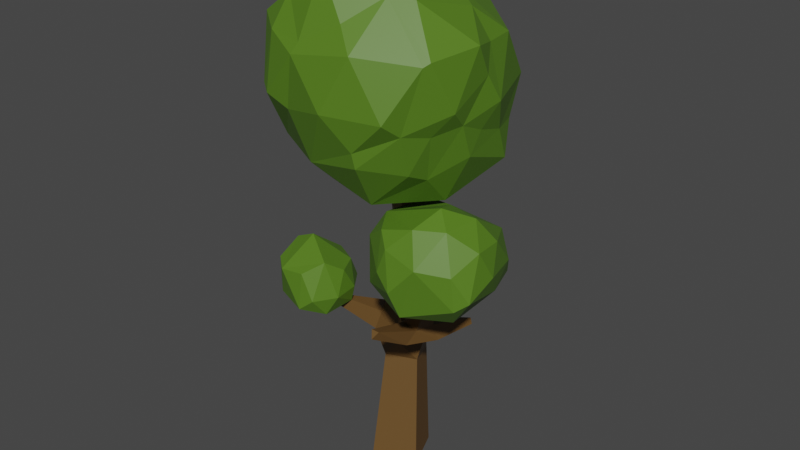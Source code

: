 # Source: baum1.blend  (saved by Blender 2.80.75; exported with 4.5.12 LTS)
import bpy
from mathutils import Matrix  # noqa: F401  (used for matrix-valued properties, if any)

bpy.ops.wm.read_factory_settings(use_empty=True)
scene = bpy.context.scene
scene.name = 'Scene'

# ---- collections
col_collection = bpy.data.collections.new('Collection'); scene.collection.children.link(col_collection)

# ---- materials (node trees are filled in below, after node groups)
mat_tree1_2_001 = bpy.data.materials.new('Tree1_2.001')
mat_tree1_2_001.use_transparent_shadow = False
mat_tree1_2_001.diffuse_color = (0.1298, 0.06692, 0.01793, 1.0)
mat_tree1_2_001.roughness = 0.5
mat_tree1 = bpy.data.materials.new('Tree1')
mat_tree1.use_transparent_shadow = False
mat_tree1.diffuse_color = (0.08708, 0.1921, 0.01282, 1.0)
mat_tree1.roughness = 0.5

# ---- material node trees
mat_tree1_2_001.use_nodes = True; mat_tree1_2_001.node_tree.nodes.clear()
_N = mat_tree1_2_001.node_tree.nodes; _L = mat_tree1_2_001.node_tree.links
n0 = _N.new('ShaderNodeOutputMaterial'); n0.name = 'Material Output'; n0.location = (300, 300)
n1 = _N.new('ShaderNodeBsdfPrincipled'); n1.name = 'Principled BSDF'; n1.location = (10, 300)
n1.distribution = 'GGX'
n1.subsurface_method = 'BURLEY'
n1.inputs[0].default_value = (0.1298, 0.06692, 0.01793, 1.0)
n1.inputs[3].default_value = 1.45
n1.inputs[27].default_value = (0.0, 0.0, 0.0, 1.0)
n1.inputs[28].default_value = 1.0
n2 = _N.new('ShaderNodeNormalMap'); n2.name = 'Normal Map'; n2.location = (-300, -300)
n2.label = 'Normal/Map'
n2.inputs[0].default_value = 0.14
_L.new(n1.outputs[0], n0.inputs[0])
_L.new(n2.outputs[0], n1.inputs[5])
n0.is_active_output = True
mat_tree1.use_nodes = True; mat_tree1.node_tree.nodes.clear()
_N = mat_tree1.node_tree.nodes; _L = mat_tree1.node_tree.links
n0 = _N.new('ShaderNodeOutputMaterial'); n0.name = 'Material Output'; n0.location = (300, 300)
n1 = _N.new('ShaderNodeBsdfPrincipled'); n1.name = 'Principled BSDF'; n1.location = (10, 300)
n1.distribution = 'GGX'
n1.subsurface_method = 'BURLEY'
n1.inputs[0].default_value = (0.08708, 0.1921, 0.01282, 1.0)
n1.inputs[3].default_value = 1.45
n1.inputs[27].default_value = (0.0, 0.0, 0.0, 1.0)
n1.inputs[28].default_value = 1.0
n2 = _N.new('ShaderNodeNormalMap'); n2.name = 'Normal Map'; n2.location = (-300, -300)
n2.label = 'Normal/Map'
n2.inputs[0].default_value = 0.14
_L.new(n1.outputs[0], n0.inputs[0])
_L.new(n2.outputs[0], n1.inputs[5])
n0.is_active_output = True

# ---- world
world_world = bpy.data.worlds.new('World'); scene.world = world_world
world_world.use_nodes = True; world_world.node_tree.nodes.clear()
_N = world_world.node_tree.nodes; _L = world_world.node_tree.links
n0 = _N.new('ShaderNodeOutputWorld'); n0.name = 'World Output'; n0.location = (300, 300)
n1 = _N.new('ShaderNodeBackground'); n1.name = 'Background'; n1.location = (10, 300)
n1.inputs[0].default_value = (0.05088, 0.05088, 0.05088, 1.0)
_L.new(n1.outputs[0], n0.inputs[0])
n0.is_active_output = True
world_world.color = (0.05088, 0.05088, 0.05088)
world_world.use_sun_shadow = False
world_world.sun_shadow_jitter_overblur = 0.0

# ---- meshes
me_cube_020 = bpy.data.meshes.new('Cube.020')
me_cube_020.from_pydata([(-1.337, 0.5697, 0.0001476), (-1.381, 2.885, 12.78), (3.639, 0.215, 8.058), (3.619, 0.1445, 8.39), (1.735, -3.91, 9.035), (2.102, -3.918, 9.035), (3.635, -2.106, 11.58), (3.547, -1.707, 11.61), (2.441, -0.3256, 14.34), (2.327, -0.5053, 14.69), (2.339, -0.1388, 14.69), (-1.778, 0.1631, 15.14), (-1.599, 0.1209, 15.44), (0.4135, -1.617, 19.02), (0.2596, -1.297, 19.11), (0.5901, -1.138, 19.11), (-3.34, -0.8435, 7.415), (-1.296, -0.2361, 6.065), (-1.783, 0.6127, 6.065), (-1.528, 0.7591, 6.998), (-1.041, -0.08974, 6.998), (-3.419, -0.8889, 7.078), (0.5132, -0.5494, 14.63), (-0.3801, -0.2996, 15.12), (0.2629, 0.119, 14.7), (0.744, -1.458, 19.02), (-0.8235, -0.3663, 14.31), (-0.6877, 0.2117, 14.31), (-0.3714, 0.1373, 14.8), (-0.1045, -0.8761, 15.0), (0.7194, 0.03695, 13.98), (0.4337, -0.5166, 13.85), (-0.407, -0.1842, 12.88), (-0.3888, 0.5539, 13.1), (0.3308, 0.5482, 13.23), (-0.9935, 1.373, 11.85), (-0.2446, 1.585, 12.54), (-0.8487, 1.165, 12.54), (-1.678, 2.693, 12.78), (2.378, -0.588, 7.575), (2.768, -1.294, 8.401), (2.857, -1.059, 7.575), (2.299, -2.429, 7.763), (1.511, -1.744, 7.249), (1.673, -1.901, 8.386), (2.503, -2.052, 8.357), (1.914, -4.13, 8.738), (1.946, -0.9694, 8.351), (3.869, -1.791, 11.46), (0.9847, 0.3509, 6.118), (0.1512, -0.4701, 6.118), (0.5873, 0.9259, 7.351), (1.963, -0.798, 6.955), (0.9458, -1.131, 7.75), (1.626, -0.4743, 7.732), (-0.1061, -0.06428, 7.362), (-1.131, 0.6456, 7.594), (-0.4585, 1.677, 7.594), (0.5917, 0.872, 10.81), (0.03048, 0.0104, 10.81), (-0.8296, 0.5707, 10.87), (-0.2225, 1.522, 11.59), (0.5754, 1.333, 4.908e-05), (1.349, -0.5728, 0.0007396), (-0.583, -1.341, 0.0002552), (-1.231, 1.091, 4.743), (0.1383, 1.639, 4.743), (0.6803, 0.2853, 4.966), (-0.6892, -0.263, 4.966), (-0.8235, -0.3663, 14.31), (-0.6877, 0.2117, 14.31), (-0.3714, 0.1373, 14.8), (-0.5072, -0.4406, 14.8), (1.809, -0.7907, 22.56), (-1.805, 1.191, 21.82), (-0.2292, 1.968, 21.48), (-3.602, 0.8399, 19.42), (0.06175, 0.9772, 22.24), (2.195, 2.732, 20.98), (-0.7633, -1.463, 23.03), (1.696, 3.392, 19.62), (3.769, 2.749, 18.4), (0.215, 0.4682, 14.33), (2.013, 1.083, 14.2), (-0.3582, 2.889, 18.11), (2.223, -3.426, 22.43), (4.485, -1.931, 17.78), (4.308, -3.622, 20.53), (4.476, -0.7863, 17.28), (1.621, -3.719, 14.41), (4.67, -2.673, 18.49), (3.914, -3.08, 17.52), (3.452, -2.656, 15.59), (3.464, -4.225, 17.77), (-3.049, -4.115, 21.14), (-1.146, -5.134, 17.99), (-3.483, -2.018, 16.97), (-3.872, -1.197, 18.27), (-1.139, -2.757, 14.31), (1.952, -4.945, 16.37), (1.876, -5.049, 17.0), (-3.819, -3.001, 18.31), (1.159, -4.673, 21.53), (-2.54, -4.929, 18.67), (-1.682, -4.239, 22.14), (-3.047, -1.336, 21.74), (-1.48, 0.01456, 14.21), (3.239, -4.996, 18.36), (-0.3434, 2.295, 15.66), (-0.6302, -5.401, 20.26), (-3.705, 0.9946, 17.05), (-3.349, -1.22, 15.67), (-0.44, -5.162, 20.68), (-1.978, -4.939, 20.82), (-3.879, -0.3084, 19.62), (-2.111, -5.228, 18.43), (-2.545, -3.85, 16.27), (-3.549, 0.08997, 21.14), (-2.918, 1.655, 16.32), (-3.228, 1.216, 16.12), (-0.5239, -4.669, 15.88), (3.322, -1.359, 14.26), (0.9504, -1.445, 13.72), (-4.161, 0.4014, 18.06), (0.3523, -2.888, 23.64), (2.436, -2.239, 22.66), (0.4393, -0.3249, 22.61), (4.115, 1.24, 20.48), (-0.1282, 2.938, 20.6), (4.356, -0.2399, 20.49), (1.161, 3.433, 18.0), (-1.075, 2.717, 19.53), (-1.462, -2.752, 22.9), (2.835, 0.01751, 22.06), (-1.258, -0.2478, 22.61), (4.383, 0.5248, 16.89), (3.943, 1.815, 16.86), (-1.331, 2.427, 16.93), (3.561, -0.3338, 21.67), (4.739, -0.8376, 19.46), (0.3127, 3.288, 19.47), (4.855, -0.1424, 18.31), (2.568, 3.217, 18.38), (-3.26, 1.679, 18.31), (3.111, -2.934, 22.34), (2.626, 2.772, 15.96), (1.243, -3.655, 22.99), (-2.141, -1.05, 22.67), (-0.06318, -4.227, 23.22), (4.848, -1.557, 20.75), (-3.0, 1.267, 21.2), (1.93, -5.166, 20.64), (-2.146, 2.554, 18.26), (0.8452, -5.605, 18.39), (4.255, 1.168, 15.46), (3.352, -3.629, 16.04), (0.7936, -1.596, 23.33), (4.142, -3.841, 20.38), (-3.782, -1.302, 20.67), (4.395, -1.319, 16.34), (5.446, 0.001938, 11.84), (3.458, 0.925, 12.12), (3.835, 0.5604, 12.83), (4.612, -1.208, 10.12), (2.987, -0.636, 10.07), (3.482, -1.214, 14.06), (4.862, -3.28, 14.12), (3.708, -3.836, 14.08), (0.8591, -1.577, 12.62), (5.586, -3.703, 11.2), (5.037, -1.704, 14.16), (1.887, -0.5772, 13.67), (3.295, -4.766, 11.64), (3.518, -4.335, 10.49), (2.831, -4.356, 13.17), (2.3, -3.934, 13.68), (2.51, -4.473, 12.16), (4.189, -0.297, 10.02), (5.534, -0.9847, 10.92), (1.332, -3.502, 12.98), (1.389, -3.59, 10.93), (1.424, -0.7503, 11.4), (6.083, -1.954, 12.1), (4.722, 0.4944, 12.8), (2.059, 0.3268, 12.33), (0.8786, -2.718, 11.71), (1.61, -1.651, 10.58), (2.195, -2.982, 10.25), (5.882, -2.613, 13.33), (4.258, -4.431, 12.77), (5.073, -3.011, 10.25), (3.219, 1.09, 10.97), (4.085, -2.603, 14.62), (5.467, -3.758, 12.62), (5.707, -1.225, 13.23), (1.503, -2.69, 13.72), (6.024, -3.315, 11.53), (4.879, 0.8024, 10.8), (3.315, 0.9537, 10.38), (3.85, -2.924, 9.979), (-4.638, 3.656, 15.49), (-4.76, 2.92, 14.29), (-2.736, 2.936, 16.09), (-0.934, 3.272, 12.93), (-2.183, 4.662, 14.01), (-3.847, 4.148, 13.92), (-2.278, 4.771, 15.18), (-2.217, 4.389, 15.85), (-1.732, 3.671, 15.63), (-3.366, 3.828, 16.26), (-4.28, 2.173, 15.95), (-1.699, 1.651, 15.36), (-3.14, 1.232, 15.5), (-0.8205, 2.262, 14.7), (-1.638, 4.753, 14.71), (-4.427, 1.156, 14.93), (-2.417, 0.5998, 14.7), (-4.969, 2.004, 14.79), (-3.872, 0.983, 13.53), (-0.6278, 1.635, 13.72), (-1.41, 0.8069, 13.81), (-2.828, 3.877, 12.93), (-1.917, 2.929, 12.14), (-3.667, 1.986, 12.69), (-0.8977, 1.829, 12.71), (-2.711, 1.527, 12.67), (-1.108, 1.196, 14.54), (-0.5756, 2.995, 14.06), (-3.296, 4.621, 15.11), (-1.716, 4.096, 13.22), (-3.52, 3.012, 12.72), (-2.756, -0.1586, 9.079), (-3.717, 0.256, 9.211), (-5.015, -1.126, 9.84), (-4.593, -2.633, 8.966), (-2.302, -1.111, 9.05), (-4.597, 0.01754, 9.025), (-5.285, -2.029, 9.083), (-3.448, -2.582, 9.071), (-2.845, 0.3348, 8.052), (-2.214, -0.5553, 8.032), (-5.525, -1.221, 7.283), (-5.093, -2.171, 7.455), (-2.166, -1.682, 7.956), (-2.793, -2.645, 7.946), (-2.384, -0.5697, 7.281), (-4.011, -0.4205, 6.787), (-2.61, -1.98, 7.095), (-4.681, -1.324, 6.747), (-4.03, -1.168, 10.29), (-2.677, -1.927, 9.612), (-5.46, -0.7277, 8.556), (-3.374, 0.3816, 7.333), (-4.685, -0.3496, 7.373), (-3.446, -2.801, 7.408)], [], [(15, 22, 24), (14, 29, 13), (13, 22, 25), (52, 39, 41), (37, 32, 33), (14, 24, 23), (58, 34, 31), (16, 17, 20), (16, 18, 21), (21, 18, 17), (60, 59, 32), (66, 51, 49), (32, 59, 31), (59, 58, 31), (66, 57, 51), (20, 50, 55), (15, 13, 25), (17, 68, 50), (68, 67, 50), (20, 17, 50), (53, 47, 54), (35, 32, 37), (29, 26, 32), (19, 56, 57), (6, 48, 7), (50, 67, 49), (67, 66, 49), (18, 19, 57), (43, 41, 42), (4, 46, 5), (29, 23, 26), (27, 28, 33), (28, 34, 33), (28, 24, 34), (71, 23, 28), (72, 26, 23), (18, 68, 17), (24, 28, 23), (69, 27, 26), (70, 28, 27), (61, 34, 58), (18, 66, 65), (62, 64, 0), (29, 32, 31), (45, 41, 40), (56, 20, 55), (36, 33, 34), (33, 26, 27), (39, 54, 47), (22, 29, 31), (12, 70, 11), (12, 72, 71), (12, 69, 72), (8, 31, 30), (9, 31, 8), (10, 22, 9), (10, 30, 24), (38, 61, 35), (38, 36, 1), (38, 35, 37), (3, 47, 40), (3, 41, 2), (3, 39, 47), (46, 43, 42), (4, 43, 46), (5, 44, 4), (5, 42, 45), (48, 45, 40), (7, 44, 6), (7, 40, 47), (43, 49, 52), (53, 50, 43), (54, 55, 53), (54, 49, 51), (59, 51, 58), (60, 55, 59), (61, 56, 60), (61, 51, 57), (66, 0, 65), (66, 63, 62), (68, 63, 67), (65, 64, 68), (15, 25, 22), (15, 24, 14), (13, 29, 22), (14, 23, 29), (16, 21, 17), (16, 20, 19), (16, 19, 18), (15, 14, 13), (53, 44, 47), (35, 60, 32), (10, 9, 8), (43, 52, 41), (71, 72, 23), (72, 69, 26), (18, 65, 68), (69, 70, 27), (70, 71, 28), (61, 36, 34), (18, 57, 66), (62, 63, 64), (43, 44, 53), (61, 60, 35), (45, 42, 41), (56, 19, 20), (36, 37, 33), (33, 32, 26), (39, 52, 54), (31, 34, 30), (24, 30, 34), (11, 70, 69), (12, 71, 70), (12, 11, 69), (9, 22, 31), (10, 24, 22), (10, 8, 30), (38, 1, 61), (1, 36, 61), (38, 37, 36), (3, 40, 41), (2, 41, 39), (3, 2, 39), (4, 44, 43), (5, 45, 44), (5, 46, 42), (48, 6, 45), (6, 44, 45), (7, 47, 44), (7, 48, 40), (43, 50, 49), (53, 55, 50), (54, 51, 55), (54, 52, 49), (59, 55, 51), (60, 56, 55), (61, 57, 56), (61, 58, 51), (66, 62, 0), (66, 67, 63), (68, 64, 63), (65, 0, 64), (154, 121, 83), (151, 102, 112), (150, 76, 117), (155, 91, 93), (146, 85, 125), (130, 80, 142), (148, 146, 124), (159, 92, 121), (73, 156, 125), (85, 146, 148), (94, 103, 113), (89, 99, 120), (136, 81, 135), (149, 87, 90), (149, 90, 139), (107, 93, 157), (101, 94, 158), (159, 88, 86), (152, 84, 137), (74, 77, 75), (134, 79, 126), (105, 94, 132), (137, 84, 108), (122, 82, 83), (100, 107, 153), (74, 147, 134), (77, 74, 134), (76, 123, 114), (76, 143, 123), (77, 134, 126), (77, 78, 75), (151, 157, 85), (132, 104, 148), (78, 133, 127), (134, 147, 79), (132, 94, 104), (80, 130, 140), (102, 85, 148), (135, 141, 88), (152, 131, 84), (154, 135, 159), (81, 136, 145), (83, 82, 108), (84, 130, 108), (85, 144, 125), (102, 151, 85), (79, 147, 132), (106, 82, 122), (148, 104, 112), (121, 92, 89), (103, 94, 101), (102, 148, 112), (86, 91, 92), (123, 97, 114), (151, 109, 153), (120, 153, 95), (100, 99, 93), (90, 157, 93), (91, 90, 93), (87, 149, 144), (135, 154, 136), (154, 159, 121), (92, 155, 89), (99, 89, 155), (155, 92, 91), (76, 150, 152), (97, 101, 158), (78, 77, 133), (104, 94, 113), (86, 90, 91), (88, 141, 86), (139, 90, 86), (159, 86, 92), (86, 141, 139), (90, 87, 157), (132, 147, 105), (95, 115, 116), (157, 151, 107), (85, 157, 87), (87, 144, 85), (97, 123, 96), (96, 123, 111), (159, 135, 88), (82, 106, 108), (122, 89, 98), (122, 83, 121), (89, 122, 121), (74, 150, 147), (101, 97, 96), (109, 151, 112), (153, 120, 100), (156, 73, 126), (151, 153, 107), (100, 93, 107), (120, 99, 100), (93, 99, 155), (119, 123, 110), (117, 158, 105), (115, 109, 113), (114, 158, 117), (113, 109, 112), (120, 116, 98), (106, 119, 118), (98, 89, 120), (106, 122, 98), (94, 105, 158), (103, 115, 113), (76, 114, 117), (119, 111, 123), (104, 113, 112), (116, 120, 95), (118, 152, 137), (110, 123, 143), (118, 108, 106), (147, 117, 105), (116, 115, 103), (96, 116, 101), (97, 158, 114), (111, 106, 98), (119, 110, 118), (116, 111, 98), (111, 119, 106), (116, 103, 101), (153, 109, 95), (124, 156, 79), (124, 146, 125), (75, 128, 150), (131, 152, 150), (75, 78, 128), (127, 133, 138), (95, 109, 115), (108, 118, 137), (152, 118, 143), (110, 143, 118), (150, 117, 147), (116, 96, 111), (74, 75, 150), (128, 131, 150), (133, 126, 73), (145, 154, 83), (129, 127, 138), (128, 80, 140), (129, 139, 141), (130, 145, 108), (131, 128, 140), (143, 76, 152), (144, 138, 125), (148, 124, 132), (81, 127, 141), (142, 145, 130), (156, 126, 79), (141, 135, 81), (132, 124, 79), (129, 149, 139), (128, 78, 80), (81, 145, 142), (149, 129, 138), (140, 130, 84), (84, 131, 140), (156, 124, 125), (144, 149, 138), (77, 126, 133), (154, 145, 136), (133, 73, 125), (133, 125, 138), (145, 83, 108), (78, 127, 81), (81, 142, 80), (127, 129, 141), (80, 78, 81), (163, 199, 164), (162, 183, 161), (197, 178, 177), (160, 182, 178), (178, 197, 160), (191, 184, 161), (182, 160, 194), (191, 161, 183), (195, 171, 168), (183, 162, 165), (166, 189, 193), (180, 186, 187), (174, 167, 175), (195, 168, 185), (170, 194, 183), (165, 162, 171), (173, 199, 190), (171, 195, 165), (198, 186, 181), (177, 178, 163), (198, 191, 197), (164, 177, 163), (184, 191, 198), (166, 193, 188), (169, 193, 189), (170, 183, 165), (168, 171, 184), (161, 184, 171), (162, 161, 171), (181, 168, 184), (180, 185, 186), (172, 176, 180), (183, 197, 191), (180, 187, 173), (160, 197, 183), (181, 184, 198), (180, 179, 185), (172, 189, 174), (164, 198, 177), (176, 175, 179), (176, 172, 174), (186, 198, 164), (179, 195, 185), (174, 175, 176), (176, 179, 180), (175, 167, 195), (172, 173, 189), (169, 196, 193), (169, 189, 173), (189, 166, 167), (167, 174, 189), (197, 177, 198), (166, 188, 170), (166, 170, 192), (172, 180, 173), (173, 187, 199), (179, 175, 195), (185, 168, 181), (185, 181, 186), (163, 190, 199), (190, 178, 196), (186, 164, 187), (190, 163, 178), (199, 187, 164), (169, 190, 196), (167, 166, 192), (196, 188, 193), (196, 182, 188), (182, 194, 188), (195, 167, 192), (165, 195, 192), (160, 183, 194), (170, 165, 192), (188, 194, 170), (196, 178, 182), (173, 190, 169), (200, 228, 205), (212, 210, 215), (201, 205, 230), (208, 214, 207), (208, 207, 202), (214, 204, 206), (209, 200, 210), (200, 217, 210), (217, 200, 201), (202, 207, 209), (228, 200, 209), (210, 212, 202), (210, 202, 209), (203, 214, 227), (204, 228, 206), (204, 221, 205), (200, 205, 201), (206, 228, 207), (228, 204, 205), (204, 229, 221), (208, 227, 214), (214, 206, 207), (203, 229, 214), (209, 207, 228), (201, 223, 217), (223, 218, 217), (218, 220, 216), (218, 225, 220), (220, 219, 226), (220, 224, 219), (224, 203, 227), (224, 222, 203), (222, 229, 203), (222, 221, 229), (222, 230, 221), (224, 227, 219), (225, 222, 224), (223, 225, 218), (221, 230, 205), (220, 226, 216), (218, 216, 215), (217, 218, 215), (219, 227, 213), (219, 213, 226), (216, 226, 211), (212, 216, 211), (212, 211, 202), (215, 216, 212), (213, 227, 208), (211, 213, 208), (211, 208, 202), (226, 213, 211), (217, 215, 210), (229, 204, 214), (230, 223, 201), (222, 223, 230), (220, 225, 224), (222, 225, 223), (248, 254, 242), (247, 248, 246), (247, 246, 245), (248, 242, 241), (246, 248, 241), (246, 241, 253), (246, 253, 252), (246, 252, 245), (247, 245, 243), (244, 247, 243), (244, 243, 250), (242, 254, 234), (245, 252, 239), (240, 245, 239), (240, 239, 231), (244, 250, 238), (254, 244, 238), (254, 238, 234), (242, 234, 237), (241, 242, 237), (241, 237, 251), (253, 251, 236), (239, 236, 232), (239, 232, 231), (240, 231, 235), (243, 240, 235), (243, 235, 250), (234, 238, 250), (234, 250, 249), (233, 237, 234), (233, 234, 249), (236, 251, 233), (232, 236, 233), (232, 233, 249), (231, 232, 249), (250, 235, 231), (250, 231, 249), (251, 237, 233), (245, 240, 243), (252, 236, 239), (252, 253, 236), (253, 241, 251), (254, 247, 244), (254, 248, 247)])
me_cube_020.polygons.foreach_set('use_smooth', [True] * 490)
me_cube_020.polygons.foreach_set('material_index', [0, 0, 0, 0, 0, 0, 0, 0, 0, 0, 0, 0, 0, 0, 0, 0, 0, 0, 0, 0, 0, 0, 0, 0, 0, 0, 0, 0, 0, 0, 0, 0, 0, 0, 0, 0, 0, 0, 0, 0, 0, 0, 0, 0, 0, 0, 0, 0, 0, 0, 0, 0, 0, 0, 0, 0, 0, 0, 0, 0, 0, 0, 0, 0, 0, 0, 0, 0, 0, 0, 0, 0, 0, 0, 0, 0, 0, 0, 0, 0, 0, 0, 0, 0, 0, 0, 0, 0, 0, 0, 0, 0, 0, 0, 0, 0, 0, 0, 0, 0, 0, 0, 0, 0, 0, 0, 0, 0, 0, 0, 0, 0, 0, 0, 0, 0, 0, 0, 0, 0, 0, 0, 0, 0, 0, 0, 0, 0, 0, 0, 0, 0, 0, 0, 0, 0, 0, 0, 0, 0, 0, 0, 1, 1, 1, 1, 1, 1, 1, 1, 1, 1, 1, 1, 1, 1, 1, 1, 1, 1, 1, 1, 1, 1, 1, 1, 1, 1, 1, 1, 1, 1, 1, 1, 1, 1, 1, 1, 1, 1, 1, 1, 1, 1, 1, 1, 1, 1, 1, 1, 1, 1, 1, 1, 1, 1, 1, 1, 1, 1, 1, 1, 1, 1, 1, 1, 1, 1, 1, 1, 1, 1, 1, 1, 1, 1, 1, 1, 1, 1, 1, 1, 1, 1, 1, 1, 1, 1, 1, 1, 1, 1, 1, 1, 1, 1, 1, 1, 1, 1, 1, 1, 1, 1, 1, 1, 1, 1, 1, 1, 1, 1, 1, 1, 1, 1, 1, 1, 1, 1, 1, 1, 1, 1, 1, 1, 1, 1, 1, 1, 1, 1, 1, 1, 1, 1, 1, 1, 1, 1, 1, 1, 1, 1, 1, 1, 1, 1, 1, 1, 1, 1, 1, 1, 1, 1, 1, 1, 1, 1, 1, 1, 1, 1, 1, 1, 1, 1, 1, 1, 1, 1, 1, 1, 1, 1, 1, 1, 1, 1, 1, 1, 1, 1, 1, 1, 1, 1, 1, 1, 1, 1, 1, 1, 1, 1, 1, 1, 1, 1, 1, 1, 1, 1, 1, 1, 1, 1, 1, 1, 1, 1, 1, 1, 1, 1, 1, 1, 1, 1, 1, 1, 1, 1, 1, 1, 1, 1, 1, 1, 1, 1, 1, 1, 1, 1, 1, 1, 1, 1, 1, 1, 1, 1, 1, 1, 1, 1, 1, 1, 1, 1, 1, 1, 1, 1, 1, 1, 1, 1, 1, 1, 1, 1, 1, 1, 1, 1, 1, 1, 1, 1, 1, 1, 1, 1, 1, 1, 1, 1, 1, 1, 1, 1, 1, 1, 1, 1, 1, 1, 1, 1, 1, 1, 1, 1, 1, 1, 1, 1, 1, 1, 1, 1, 1, 1, 1, 1, 1, 1, 1, 1, 1, 1, 1, 1, 1, 1, 1, 1, 1, 1, 1, 1, 1, 1, 1, 1, 1, 1, 1, 1, 1, 1, 1, 1, 1, 1, 1, 1, 1, 1, 1, 1, 1, 1, 1, 1, 1, 1])
_k = set([(0, 62), (0, 64), (0, 65), (1, 36), (1, 38), (1, 61), (2, 3), (2, 39), (2, 41), (3, 39), (3, 40), (3, 47), (4, 5), (4, 43), (4, 44), (4, 46), (5, 42), (5, 44), (5, 45), (5, 46), (6, 7), (6, 44), (6, 45), (6, 48), (7, 40), (7, 44), (7, 47), (7, 48), (8, 9), (8, 10), (8, 30), (8, 31), (9, 10), (9, 22), (9, 31), (10, 22), (10, 24), (10, 30), (11, 12), (11, 69), (11, 70), (12, 71), (12, 72), (13, 14), (13, 22), (13, 25), (13, 29), (14, 15), (14, 23), (14, 24), (15, 22), (15, 24), (15, 25), (16, 19), (16, 20), (16, 21), (17, 18), (17, 20), (17, 21), (17, 50), (17, 68), (18, 19), (18, 21), (18, 57), (18, 65), (18, 66), (18, 68), (19, 20), (19, 56), (19, 57), (20, 50), (20, 55), (20, 56), (22, 24), (22, 25), (22, 29), (22, 31), (23, 24), (23, 26), (23, 28), (23, 29), (23, 71), (23, 72), (24, 28), (24, 30), (24, 34), (26, 27), (26, 29), (26, 32), (26, 33), (26, 72), (27, 28), (27, 33), (28, 33), (28, 34), (29, 31), (29, 32), (30, 31), (30, 34), (31, 32), (31, 34), (31, 58), (31, 59), (32, 33), (32, 35), (32, 37), (32, 59), (32, 60), (33, 34), (33, 36), (33, 37), (34, 36), (34, 58), (34, 61), (35, 37), (35, 38), (35, 60), (35, 61), (36, 37), (36, 61), (37, 38), (38, 61), (39, 41), (39, 47), (39, 52), (39, 54), (40, 41), (40, 45), (40, 47), (40, 48), (41, 42), (41, 43), (41, 45), (41, 52), (42, 43), (42, 45), (42, 46), (43, 44), (43, 46), (43, 49), (43, 50), (43, 52), (43, 53), (44, 45), (44, 47), (44, 53), (45, 48), (47, 53), (47, 54), (49, 50), (49, 51), (49, 52), (49, 54), (49, 66), (49, 67), (50, 53), (50, 55), (50, 67), (50, 68), (51, 54), (51, 55), (51, 57), (51, 58), (51, 59), (51, 61), (51, 66), (52, 54), (53, 54), (53, 55), (54, 55), (55, 56), (55, 59), (55, 60), (56, 57), (56, 60), (56, 61), (57, 61), (57, 66), (58, 59), (58, 61), (59, 60), (60, 61), (62, 63), (62, 66), (63, 64), (63, 67), (64, 68), (65, 66), (65, 68), (66, 67), (67, 68), (69, 70), (69, 72), (70, 71), (71, 72), (73, 125), (73, 126), (73, 133), (73, 156), (74, 75), (74, 77), (74, 134), (74, 147), (74, 150), (75, 77), (75, 78), (75, 128), (75, 150), (76, 114), (76, 117), (76, 123), (76, 143), (76, 150), (76, 152), (77, 78), (77, 126), (77, 133), (77, 134), (78, 80), (78, 81), (78, 127), (78, 128), (78, 133), (79, 124), (79, 126), (79, 132), (79, 134), (79, 147), (79, 156), (80, 81), (80, 128), (80, 130), (80, 140), (80, 142), (81, 127), (81, 135), (81, 136), (81, 141), (81, 142), (81, 145), (82, 83), (82, 106), (82, 108), (82, 122), (83, 108), (83, 121), (83, 122), (83, 145), (83, 154), (84, 108), (84, 130), (84, 131), (84, 137), (84, 140), (84, 152), (85, 87), (85, 102), (85, 125), (85, 144), (85, 146), (85, 148), (85, 151), (85, 157), (86, 88), (86, 90), (86, 91), (86, 92), (86, 139), (86, 141), (86, 159), (87, 90), (87, 144), (87, 149), (87, 157), (88, 135), (88, 141), (88, 159), (89, 92), (89, 98), (89, 99), (89, 120), (89, 121), (89, 122), (89, 155), (90, 91), (90, 93), (90, 139), (90, 149), (90, 157), (91, 92), (91, 93), (91, 155), (92, 121), (92, 155), (92, 159), (93, 99), (93, 100), (93, 107), (93, 155), (93, 157), (94, 101), (94, 103), (94, 104), (94, 105), (94, 113), (94, 132), (94, 158), (95, 109), (95, 115), (95, 116), (95, 120), (95, 153), (96, 97), (96, 101), (96, 111), (96, 116), (96, 123), (97, 101), (97, 114), (97, 123), (97, 158), (98, 106), (98, 111), (98, 116), (98, 120), (98, 122), (99, 100), (99, 120), (99, 155), (100, 107), (100, 120), (100, 153), (101, 103), (101, 116), (101, 158), (102, 112), (102, 148), (102, 151), (103, 113), (103, 115), (103, 116), (104, 112), (104, 113), (104, 132), (104, 148), (105, 117), (105, 132), (105, 147), (105, 158), (106, 108), (106, 111), (106, 118), (106, 119), (106, 122), (107, 151), (107, 153), (107, 157), (108, 118), (108, 130), (108, 137), (108, 145), (109, 112), (109, 113), (109, 115), (109, 151), (109, 153), (110, 118), (110, 119), (110, 123), (110, 143), (111, 116), (111, 119), (111, 123), (112, 113), (112, 148), (113, 115), (114, 117), (114, 123), (114, 158), (115, 116), (116, 120), (117, 147), (117, 150), (117, 158), (118, 119), (118, 137), (118, 143), (118, 152), (119, 123), (120, 153), (121, 122), (121, 154), (121, 159), (123, 143), (124, 125), (124, 132), (124, 146), (124, 148), (124, 156), (125, 133), (125, 138), (125, 144), (125, 146), (125, 156), (126, 133), (126, 134), (126, 156), (127, 129), (127, 133), (127, 138), (127, 141), (128, 131), (128, 140), (128, 150), (129, 138), (129, 139), (129, 141), (129, 149), (130, 140), (130, 142), (130, 145), (131, 140), (131, 150), (131, 152), (132, 147), (132, 148), (133, 138), (134, 147), (135, 136), (135, 141), (135, 154), (135, 159), (136, 145), (136, 154), (137, 152), (138, 144), (138, 149), (139, 141), (139, 149), (142, 145), (143, 152), (144, 149), (145, 154), (146, 148), (147, 150), (150, 152), (151, 153), (151, 157), (154, 159), (160, 178), (160, 182), (160, 183), (160, 194), (160, 197), (161, 162), (161, 171), (161, 183), (161, 184), (161, 191), (162, 165), (162, 171), (162, 183), (163, 164), (163, 177), (163, 178), (163, 190), (163, 199), (164, 177), (164, 186), (164, 187), (164, 198), (164, 199), (165, 170), (165, 171), (165, 183), (165, 192), (165, 195), (166, 167), (166, 170), (166, 188), (166, 189), (166, 192), (166, 193), (167, 174), (167, 175), (167, 189), (167, 192), (167, 195), (168, 171), (168, 181), (168, 184), (168, 185), (168, 195), (169, 173), (169, 189), (169, 190), (169, 193), (169, 196), (170, 183), (170, 188), (170, 192), (170, 194), (171, 184), (171, 195), (172, 173), (172, 174), (172, 176), (172, 180), (172, 189), (173, 180), (173, 187), (173, 189), (173, 190), (173, 199), (174, 175), (174, 176), (174, 189), (175, 176), (175, 179), (175, 195), (176, 179), (176, 180), (177, 178), (177, 197), (177, 198), (178, 182), (178, 190), (178, 196), (178, 197), (179, 180), (179, 185), (179, 195), (180, 185), (180, 186), (180, 187), (181, 184), (181, 185), (181, 186), (181, 198), (182, 188), (182, 194), (182, 196), (183, 191), (183, 194), (183, 197), (184, 191), (184, 198), (185, 186), (185, 195), (186, 187), (186, 198), (187, 199), (188, 193), (188, 194), (188, 196), (189, 193), (190, 196), (190, 199), (191, 197), (191, 198), (192, 195), (193, 196), (197, 198), (200, 201), (200, 205), (200, 209), (200, 210), (200, 217), (200, 228), (201, 205), (201, 217), (201, 223), (201, 230), (202, 207), (202, 208), (202, 209), (202, 210), (202, 211), (202, 212), (203, 214), (203, 222), (203, 224), (203, 227), (203, 229), (204, 205), (204, 206), (204, 214), (204, 221), (204, 228), (204, 229), (205, 221), (205, 228), (205, 230), (206, 207), (206, 214), (206, 228), (207, 208), (207, 209), (207, 214), (207, 228), (208, 211), (208, 213), (208, 214), (208, 227), (209, 210), (209, 228), (210, 212), (210, 215), (210, 217), (211, 212), (211, 213), (211, 216), (211, 226), (212, 215), (212, 216), (213, 219), (213, 226), (213, 227), (214, 227), (214, 229), (215, 216), (215, 217), (215, 218), (216, 218), (216, 220), (216, 226), (217, 218), (217, 223), (218, 220), (218, 223), (218, 225), (219, 220), (219, 224), (219, 226), (219, 227), (220, 224), (220, 225), (220, 226), (221, 222), (221, 229), (221, 230), (222, 223), (222, 224), (222, 225), (222, 229), (222, 230), (223, 225), (223, 230), (224, 225), (224, 227), (231, 232), (231, 235), (231, 239), (231, 240), (231, 249), (231, 250), (232, 233), (232, 236), (232, 239), (232, 249), (233, 234), (233, 236), (233, 237), (233, 249), (233, 251), (234, 237), (234, 238), (234, 242), (234, 249), (234, 250), (234, 254), (235, 240), (235, 243), (235, 250), (236, 239), (236, 251), (236, 252), (236, 253), (237, 241), (237, 242), (237, 251), (238, 244), (238, 250), (238, 254), (239, 240), (239, 245), (239, 252), (240, 243), (240, 245), (241, 242), (241, 246), (241, 248), (241, 251), (241, 253), (242, 248), (242, 254), (243, 244), (243, 245), (243, 247), (243, 250), (244, 247), (244, 250), (244, 254), (245, 246), (245, 247), (245, 252), (246, 247), (246, 248), (246, 252), (246, 253), (247, 248), (247, 254), (248, 254), (249, 250), (251, 253), (252, 253)])
me_cube_020.attributes.new('sharp_edge', 'BOOLEAN', 'EDGE').data.foreach_set('value', [ (min(e.vertices), max(e.vertices)) in _k for e in me_cube_020.edges])
_uv = me_cube_020.uv_layers.new(name='UVMap')
_uv.uv.foreach_set('vector', [0.974, 0.702, 0.974, 0.799, 0.952, 0.799, 0.399, 0.952, 0.302, 0.974, 0.399, 0.974, 0.799, 0.9645, 0.702, 0.974, 0.799, 0.974, 0.124, 0.052, 0.124, 0.099, 0.102, 0.099, 0.951, 0.798, 0.973, 0.701, 0.951, 0.701, 0.999, 0.802, 0.977, 0.899, 0.999, 0.899, 0.802, 0.949, 0.899, 0.949, 0.899, 0.902, 0.949, 0.702, 0.902, 0.799, 0.949, 0.799, 0.799, 0.952, 0.702, 0.9615, 0.799, 0.9615, 0.402, 0.949, 0.499, 0.902, 0.499, 0.949, 0.699, 0.902, 0.699, 0.949, 0.602, 0.949, 0.602, 0.749, 0.699, 0.702, 0.699, 0.749, 0.801, 0.901, 0.898, 0.901, 0.801, 0.948, 0.399, 0.499, 0.302, 0.499, 0.399, 0.402, 0.849, 0.302, 0.802, 0.399, 0.849, 0.399, 0.402, 0.099, 0.449, 0.052, 0.449, 0.099, 0.9145, 0.924, 0.924, 0.902, 0.924, 0.924, 0.402, 0.199, 0.449, 0.199, 0.449, 0.152, 0.299, 0.049, 0.299, 0.002002, 0.252, 0.049, 0.002002, 0.199, 0.049, 0.199, 0.049, 0.152, 0.174, 0.102, 0.152, 0.149, 0.174, 0.149, 0.177, 0.099, 0.199, 0.052, 0.199, 0.099, 0.302, 0.049, 0.349, 0.049, 0.349, 0.002002, 0.002002, 0.149, 0.049, 0.149, 0.049, 0.102, 0.5115, 0.977, 0.502, 0.9865, 0.5115, 0.9865, 0.702, 0.349, 0.749, 0.302, 0.749, 0.349, 0.001001, 0.101, 0.001001, 0.148, 0.048, 0.101, 0.752, 0.349, 0.799, 0.349, 0.799, 0.302, 0.002002, 0.499, 0.049, 0.452, 0.049, 0.499, 0.5395, 0.9865, 0.549, 0.977, 0.549, 0.9865, 0.127, 0.099, 0.149, 0.099, 0.149, 0.052, 0.174, 0.099, 0.152, 0.099, 0.174, 0.052, 0.602, 0.974, 0.699, 0.952, 0.699, 0.974, 0.152, 0.199, 0.174, 0.199, 0.174, 0.152, 0.9052, 0.924, 0.9052, 0.902, 0.902, 0.924, 0.949, 0.924, 0.949, 0.902, 0.927, 0.924, 0.052, 0.149, 0.099, 0.102, 0.099, 0.149, 0.926, 0.923, 0.926, 0.901, 0.948, 0.901, 0.9115, 0.924, 0.9115, 0.902, 0.9083, 0.924, 0.5365, 0.9802, 0.5145, 0.9802, 0.5365, 0.977, 0.849, 0.599, 0.849, 0.502, 0.802, 0.599, 0.399, 0.002002, 0.352, 0.049, 0.399, 0.049, 0.499, 0.402, 0.402, 0.499, 0.499, 0.499, 0.202, 0.249, 0.249, 0.202, 0.249, 0.249, 0.177, 0.149, 0.199, 0.102, 0.199, 0.149, 0.752, 0.399, 0.799, 0.399, 0.799, 0.352, 0.174, 0.002002, 0.174, 0.049, 0.152, 0.049, 0.124, 0.152, 0.102, 0.199, 0.124, 0.199, 0.902, 0.949, 0.924, 0.949, 0.924, 0.927, 0.949, 0.949, 0.949, 0.927, 0.927, 0.949, 0.949, 0.952, 0.902, 0.9615, 0.949, 0.9615, 0.199, 0.002002, 0.177, 0.049, 0.199, 0.049, 0.199, 0.152, 0.177, 0.199, 0.199, 0.199, 0.974, 0.802, 0.952, 0.899, 0.974, 0.899, 0.899, 0.974, 0.802, 0.974, 0.899, 0.9645, 0.173, 0.051, 0.151, 0.098, 0.151, 0.051, 0.949, 0.402, 0.949, 0.499, 0.902, 0.499, 0.749, 0.602, 0.702, 0.699, 0.749, 0.699, 0.899, 0.952, 0.802, 0.9615, 0.899, 0.9615, 0.176, 0.098, 0.176, 0.051, 0.198, 0.051, 0.099, 0.152, 0.052, 0.199, 0.099, 0.199, 0.949, 0.9645, 0.902, 0.974, 0.949, 0.974, 0.199, 0.452, 0.199, 0.499, 0.152, 0.499, 0.949, 0.202, 0.902, 0.299, 0.949, 0.299, 0.599, 0.974, 0.502, 0.974, 0.599, 0.952, 0.9645, 0.999, 0.974, 0.902, 0.974, 0.999, 0.951, 0.898, 0.951, 0.801, 0.973, 0.801, 0.999, 0.102, 0.952, 0.199, 0.999, 0.199, 0.701, 0.9635, 0.798, 0.9635, 0.701, 0.973, 0.949, 0.102, 0.949, 0.199, 0.902, 0.199, 0.852, 0.499, 0.899, 0.402, 0.899, 0.499, 0.899, 0.199, 0.899, 0.102, 0.852, 0.199, 0.098, 0.101, 0.051, 0.148, 0.051, 0.101, 0.102, 0.849, 0.199, 0.802, 0.199, 0.849, 0.998, 0.101, 0.951, 0.198, 0.951, 0.101, 0.799, 0.852, 0.702, 0.899, 0.799, 0.899, 0.599, 0.852, 0.502, 0.899, 0.599, 0.899, 0.899, 0.802, 0.852, 0.899, 0.899, 0.899, 0.202, 0.499, 0.299, 0.402, 0.299, 0.499, 0.499, 0.302, 0.402, 0.399, 0.499, 0.399, 0.402, 0.299, 0.499, 0.202, 0.499, 0.299, 0.802, 0.899, 0.849, 0.802, 0.849, 0.899, 0.499, 0.977, 0.499, 0.9865, 0.402, 0.9865, 0.401, 0.976, 0.498, 0.976, 0.401, 0.9855, 0.976, 0.898, 0.976, 0.801, 0.998, 0.801, 0.398, 0.951, 0.301, 0.973, 0.301, 0.951, 0.973, 0.901, 0.9635, 0.901, 0.9635, 0.998, 0.498, 0.901, 0.401, 0.901, 0.401, 0.948, 0.901, 0.798, 0.901, 0.701, 0.948, 0.701, 0.5385, 0.9855, 0.5385, 0.976, 0.548, 0.976, 0.499, 0.102, 0.452, 0.149, 0.499, 0.149, 0.299, 0.999, 0.299, 0.952, 0.202, 0.999, 0.501, 0.976, 0.5105, 0.976, 0.501, 0.9855, 0.302, 0.399, 0.349, 0.399, 0.349, 0.352, 0.9135, 0.923, 0.923, 0.901, 0.9135, 0.901, 0.901, 0.923, 0.901, 0.901, 0.9042, 0.901, 0.399, 0.202, 0.399, 0.249, 0.352, 0.249, 0.9073, 0.923, 0.9073, 0.901, 0.9105, 0.901, 0.5355, 0.976, 0.5135, 0.976, 0.5135, 0.9792, 0.202, 0.049, 0.249, 0.049, 0.249, 0.002002, 0.199, 0.699, 0.102, 0.699, 0.199, 0.602, 0.002002, 0.599, 0.099, 0.599, 0.099, 0.502, 0.699, 0.449, 0.699, 0.402, 0.652, 0.449, 0.102, 0.149, 0.124, 0.102, 0.124, 0.149, 0.149, 0.199, 0.127, 0.199, 0.149, 0.152, 0.101, 0.051, 0.123, 0.051, 0.101, 0.098, 0.148, 0.051, 0.126, 0.051, 0.126, 0.098, 0.048, 0.151, 0.001001, 0.151, 0.001001, 0.198, 0.901, 0.926, 0.923, 0.926, 0.901, 0.948, 0.127, 0.049, 0.149, 0.002002, 0.149, 0.049, 0.102, 0.249, 0.149, 0.249, 0.149, 0.202, 0.151, 0.048, 0.151, 0.001001, 0.173, 0.001001, 0.176, 0.048, 0.176, 0.001001, 0.198, 0.001001, 0.901, 0.9605, 0.901, 0.951, 0.948, 0.951, 0.974, 0.602, 0.974, 0.699, 0.952, 0.699, 0.951, 0.698, 0.973, 0.601, 0.951, 0.601, 0.801, 0.951, 0.801, 0.9605, 0.898, 0.951, 0.399, 0.977, 0.399, 0.9865, 0.302, 0.9865, 0.901, 0.498, 0.901, 0.401, 0.948, 0.401, 0.698, 0.951, 0.601, 0.951, 0.601, 0.973, 0.649, 0.302, 0.602, 0.349, 0.649, 0.349, 0.124, 0.002002, 0.124, 0.049, 0.102, 0.049, 0.901, 0.973, 0.901, 0.9635, 0.948, 0.9635, 0.901, 0.298, 0.901, 0.201, 0.948, 0.201, 0.999, 0.502, 0.999, 0.599, 0.952, 0.599, 0.801, 0.9635, 0.801, 0.973, 0.898, 0.9635, 0.9615, 0.999, 0.952, 0.999, 0.9615, 0.902, 0.901, 0.198, 0.948, 0.101, 0.901, 0.101, 0.798, 0.851, 0.701, 0.851, 0.701, 0.898, 0.9605, 0.901, 0.951, 0.901, 0.951, 0.998, 0.002002, 0.949, 0.099, 0.949, 0.099, 0.902, 0.249, 0.052, 0.249, 0.099, 0.202, 0.099, 0.999, 0.202, 0.999, 0.299, 0.952, 0.299, 0.098, 0.151, 0.051, 0.151, 0.051, 0.198, 0.602, 0.899, 0.699, 0.899, 0.699, 0.852, 0.698, 0.851, 0.601, 0.851, 0.601, 0.898, 0.851, 0.898, 0.851, 0.801, 0.898, 0.801, 0.501, 0.898, 0.501, 0.851, 0.598, 0.851, 0.201, 0.498, 0.201, 0.401, 0.298, 0.401, 0.848, 0.801, 0.801, 0.801, 0.801, 0.898, 0.401, 0.298, 0.401, 0.201, 0.498, 0.201, 0.401, 0.398, 0.401, 0.301, 0.498, 0.301, 0.202, 0.799, 0.299, 0.702, 0.299, 0.799, 0.852, 0.599, 0.899, 0.599, 0.899, 0.502, 0.799, 0.802, 0.702, 0.849, 0.799, 0.849, 0.049, 0.352, 0.049, 0.399, 0.002002, 0.399, 0.552, 0.449, 0.599, 0.449, 0.599, 0.402, 0.002002, 0.349, 0.049, 0.302, 0.049, 0.349, 0.701, 0.348, 0.701, 0.301, 0.748, 0.301, 0.802, 0.199, 0.849, 0.199, 0.849, 0.102, 0.249, 0.399, 0.202, 0.399, 0.249, 0.352, 0.202, 0.149, 0.249, 0.149, 0.249, 0.102, 0.099, 0.802, 0.002002, 0.849, 0.099, 0.849, 0.402, 0.599, 0.499, 0.599, 0.499, 0.502, 0.799, 0.599, 0.799, 0.502, 0.752, 0.599, 0.202, 0.599, 0.299, 0.599, 0.299, 0.502, 0.802, 0.099, 0.849, 0.002002, 0.849, 0.099, 0.899, 0.099, 0.852, 0.099, 0.899, 0.002002, 0.398, 0.401, 0.301, 0.498, 0.301, 0.401, 0.002002, 0.299, 0.049, 0.299, 0.049, 0.252, 0.052, 0.249, 0.099, 0.202, 0.099, 0.249, 0.502, 0.849, 0.599, 0.802, 0.599, 0.849, 0.749, 0.399, 0.702, 0.399, 0.749, 0.352, 0.702, 0.299, 0.799, 0.202, 0.799, 0.299, 0.751, 0.301, 0.798, 0.301, 0.751, 0.348, 0.599, 0.102, 0.599, 0.199, 0.502, 0.199, 0.599, 0.099, 0.599, 0.002002, 0.502, 0.099, 0.349, 0.302, 0.302, 0.349, 0.349, 0.349, 0.702, 0.949, 0.799, 0.902, 0.799, 0.949, 0.099, 0.499, 0.099, 0.452, 0.052, 0.499, 0.049, 0.249, 0.002002, 0.249, 0.049, 0.202, 0.352, 0.199, 0.399, 0.152, 0.399, 0.199, 0.399, 0.802, 0.302, 0.849, 0.399, 0.849, 0.099, 0.699, 0.099, 0.602, 0.002002, 0.699, 0.952, 0.399, 0.999, 0.399, 0.999, 0.302, 0.499, 0.602, 0.402, 0.699, 0.499, 0.699, 0.649, 0.099, 0.602, 0.099, 0.649, 0.052, 0.199, 0.852, 0.102, 0.899, 0.199, 0.899, 0.748, 0.351, 0.701, 0.398, 0.701, 0.351, 0.401, 0.401, 0.498, 0.401, 0.401, 0.498, 0.099, 0.252, 0.052, 0.299, 0.099, 0.299, 0.499, 0.002002, 0.499, 0.049, 0.452, 0.049, 0.101, 0.898, 0.101, 0.851, 0.198, 0.851, 0.598, 0.001001, 0.501, 0.001001, 0.501, 0.098, 0.102, 0.599, 0.199, 0.599, 0.199, 0.502, 0.849, 0.299, 0.802, 0.299, 0.849, 0.202, 0.798, 0.351, 0.751, 0.351, 0.751, 0.398, 0.851, 0.401, 0.898, 0.401, 0.851, 0.498, 0.001001, 0.201, 0.001001, 0.248, 0.048, 0.201, 0.098, 0.501, 0.001001, 0.501, 0.001001, 0.598, 0.502, 0.299, 0.599, 0.299, 0.599, 0.202, 0.502, 0.599, 0.599, 0.599, 0.599, 0.502, 0.399, 0.599, 0.399, 0.502, 0.302, 0.599, 0.501, 0.101, 0.501, 0.198, 0.598, 0.101, 0.802, 0.699, 0.849, 0.699, 0.849, 0.602, 0.051, 0.248, 0.051, 0.201, 0.098, 0.201, 0.399, 0.702, 0.302, 0.799, 0.399, 0.799, 0.101, 0.598, 0.198, 0.501, 0.101, 0.501, 0.999, 0.699, 0.977, 0.699, 0.999, 0.602, 0.501, 0.201, 0.501, 0.298, 0.598, 0.201, 0.749, 0.149, 0.749, 0.102, 0.702, 0.149, 0.699, 0.699, 0.602, 0.699, 0.699, 0.602, 0.302, 0.149, 0.349, 0.102, 0.349, 0.149, 0.301, 0.598, 0.301, 0.501, 0.398, 0.501, 0.599, 0.702, 0.599, 0.749, 0.502, 0.749, 0.799, 0.499, 0.799, 0.402, 0.702, 0.499, 0.699, 0.349, 0.652, 0.349, 0.699, 0.302, 0.499, 0.799, 0.402, 0.799, 0.499, 0.702, 0.299, 0.699, 0.202, 0.699, 0.299, 0.602, 0.799, 0.002002, 0.702, 0.099, 0.799, 0.099, 0.399, 0.252, 0.352, 0.299, 0.399, 0.299, 0.048, 0.251, 0.001001, 0.251, 0.001001, 0.298, 0.051, 0.251, 0.051, 0.298, 0.098, 0.251, 0.949, 0.802, 0.902, 0.899, 0.949, 0.899, 0.199, 0.949, 0.199, 0.902, 0.102, 0.949, 0.949, 0.602, 0.949, 0.699, 0.902, 0.699, 0.398, 0.976, 0.301, 0.976, 0.301, 0.9855, 0.502, 0.799, 0.599, 0.799, 0.599, 0.752, 0.851, 0.001001, 0.898, 0.001001, 0.851, 0.098, 0.401, 0.501, 0.401, 0.598, 0.498, 0.501, 0.798, 0.951, 0.701, 0.9605, 0.701, 0.951, 0.749, 0.502, 0.749, 0.599, 0.702, 0.599, 0.299, 0.249, 0.299, 0.202, 0.252, 0.249, 0.799, 0.749, 0.702, 0.749, 0.799, 0.702, 0.248, 0.001001, 0.201, 0.048, 0.201, 0.001001, 0.501, 0.501, 0.598, 0.501, 0.501, 0.598, 0.699, 0.599, 0.602, 0.599, 0.699, 0.502, 0.098, 0.601, 0.001001, 0.698, 0.001001, 0.601, 0.101, 0.698, 0.101, 0.601, 0.198, 0.601, 0.799, 0.799, 0.799, 0.752, 0.702, 0.799, 0.299, 0.302, 0.252, 0.349, 0.299, 0.349, 0.499, 0.952, 0.402, 0.974, 0.499, 0.974, 0.298, 0.601, 0.201, 0.698, 0.201, 0.601, 0.251, 0.048, 0.298, 0.001001, 0.251, 0.001001, 0.099, 0.002002, 0.099, 0.099, 0.002002, 0.099, 0.202, 0.949, 0.299, 0.902, 0.299, 0.949, 0.999, 0.702, 0.999, 0.799, 0.977, 0.799, 0.602, 0.299, 0.699, 0.202, 0.699, 0.299, 0.252, 0.099, 0.299, 0.052, 0.299, 0.099, 0.049, 0.402, 0.049, 0.449, 0.002002, 0.449, 0.801, 0.598, 0.801, 0.501, 0.848, 0.501, 0.102, 0.349, 0.149, 0.349, 0.149, 0.302, 0.101, 0.048, 0.101, 0.001001, 0.123, 0.001001, 0.099, 0.799, 0.002002, 0.799, 0.099, 0.702, 0.598, 0.951, 0.501, 0.951, 0.501, 0.973, 0.302, 0.699, 0.399, 0.602, 0.399, 0.699, 0.301, 0.698, 0.398, 0.601, 0.301, 0.601, 0.801, 0.398, 0.801, 0.301, 0.848, 0.301, 0.401, 0.951, 0.401, 0.973, 0.498, 0.951, 0.248, 0.051, 0.201, 0.051, 0.201, 0.098, 0.401, 0.601, 0.401, 0.698, 0.498, 0.601, 0.202, 0.299, 0.249, 0.299, 0.249, 0.252, 0.698, 0.601, 0.601, 0.601, 0.601, 0.698, 0.402, 0.849, 0.499, 0.802, 0.499, 0.849, 0.099, 0.349, 0.052, 0.349, 0.099, 0.302, 0.798, 0.001001, 0.701, 0.001001, 0.701, 0.098, 0.202, 0.199, 0.249, 0.152, 0.249, 0.199, 0.976, 0.798, 0.976, 0.701, 0.998, 0.701, 0.899, 0.399, 0.899, 0.302, 0.852, 0.399, 0.349, 0.152, 0.302, 0.199, 0.349, 0.199, 0.102, 0.799, 0.199, 0.799, 0.199, 0.702, 0.126, 0.001001, 0.126, 0.048, 0.148, 0.001001, 0.101, 0.701, 0.101, 0.798, 0.198, 0.701, 0.701, 0.201, 0.798, 0.201, 0.701, 0.298, 0.001001, 0.098, 0.098, 0.001001, 0.001001, 0.001001, 0.798, 0.401, 0.701, 0.498, 0.701, 0.401, 0.102, 0.299, 0.149, 0.299, 0.149, 0.252, 0.501, 0.798, 0.501, 0.751, 0.598, 0.751, 0.699, 0.799, 0.699, 0.752, 0.602, 0.799, 0.401, 0.701, 0.498, 0.701, 0.401, 0.798, 0.752, 0.699, 0.799, 0.602, 0.799, 0.699, 0.701, 0.698, 0.748, 0.601, 0.701, 0.601, 0.501, 0.701, 0.598, 0.701, 0.501, 0.748, 0.852, 0.299, 0.899, 0.202, 0.899, 0.299, 0.902, 0.099, 0.949, 0.002002, 0.949, 0.099, 0.199, 0.299, 0.199, 0.252, 0.152, 0.299, 0.748, 0.501, 0.701, 0.501, 0.701, 0.598, 0.698, 0.701, 0.601, 0.701, 0.601, 0.748, 0.751, 0.501, 0.751, 0.598, 0.798, 0.501, 0.601, 0.798, 0.601, 0.751, 0.698, 0.751, 0.252, 0.199, 0.299, 0.152, 0.299, 0.199, 0.301, 0.701, 0.398, 0.701, 0.301, 0.798, 0.199, 0.249, 0.199, 0.202, 0.152, 0.249, 0.102, 0.449, 0.149, 0.402, 0.149, 0.449, 0.298, 0.051, 0.251, 0.051, 0.251, 0.098, 0.599, 0.699, 0.502, 0.699, 0.599, 0.602, 0.499, 0.152, 0.499, 0.199, 0.452, 0.199, 0.201, 0.101, 0.201, 0.148, 0.248, 0.101, 0.802, 0.799, 0.849, 0.702, 0.849, 0.799, 0.902, 0.599, 0.949, 0.599, 0.949, 0.502, 0.298, 0.701, 0.201, 0.701, 0.201, 0.798, 0.751, 0.601, 0.751, 0.698, 0.798, 0.601, 0.299, 0.149, 0.252, 0.149, 0.299, 0.102, 0.701, 0.748, 0.701, 0.701, 0.798, 0.701, 0.802, 0.499, 0.849, 0.402, 0.849, 0.499, 0.399, 0.149, 0.399, 0.102, 0.352, 0.149, 0.801, 0.098, 0.848, 0.001001, 0.801, 0.001001, 0.852, 0.699, 0.899, 0.602, 0.899, 0.699, 0.649, 0.352, 0.649, 0.399, 0.602, 0.399, 0.298, 0.101, 0.251, 0.148, 0.251, 0.101, 0.399, 0.052, 0.352, 0.099, 0.399, 0.099, 0.099, 0.899, 0.099, 0.852, 0.002002, 0.899, 0.001001, 0.798, 0.098, 0.701, 0.001001, 0.701, 0.701, 0.798, 0.701, 0.751, 0.798, 0.751, 0.848, 0.101, 0.801, 0.198, 0.801, 0.101, 0.248, 0.151, 0.201, 0.151, 0.201, 0.198, 0.299, 0.849, 0.202, 0.849, 0.299, 0.802, 0.501, 0.601, 0.598, 0.601, 0.501, 0.698, 0.698, 0.501, 0.601, 0.501, 0.601, 0.598, 0.298, 0.151, 0.251, 0.151, 0.251, 0.198, 0.001001, 0.848, 0.001001, 0.801, 0.098, 0.801, 0.801, 0.201, 0.848, 0.201, 0.801, 0.298, 0.699, 0.849, 0.602, 0.849, 0.699, 0.802, 0.101, 0.201, 0.101, 0.248, 0.148, 0.201, 0.101, 0.848, 0.198, 0.801, 0.101, 0.801, 0.198, 0.201, 0.151, 0.248, 0.151, 0.201, 0.152, 0.399, 0.199, 0.352, 0.199, 0.399, 0.402, 0.149, 0.449, 0.102, 0.449, 0.149, 0.848, 0.401, 0.801, 0.498, 0.801, 0.401, 0.302, 0.099, 0.349, 0.099, 0.349, 0.052, 0.698, 0.201, 0.601, 0.298, 0.601, 0.201, 0.201, 0.848, 0.201, 0.801, 0.298, 0.801, 0.101, 0.298, 0.148, 0.251, 0.101, 0.251, 0.198, 0.251, 0.151, 0.298, 0.151, 0.251, 0.499, 0.099, 0.499, 0.052, 0.452, 0.099, 0.699, 0.002002, 0.699, 0.049, 0.652, 0.049, 0.848, 0.601, 0.801, 0.601, 0.801, 0.698, 0.699, 0.199, 0.699, 0.102, 0.602, 0.199, 0.299, 0.252, 0.299, 0.299, 0.252, 0.299, 0.601, 0.101, 0.601, 0.198, 0.698, 0.101, 0.398, 0.801, 0.301, 0.848, 0.301, 0.801, 0.652, 0.499, 0.699, 0.452, 0.699, 0.499, 0.151, 0.151, 0.173, 0.151, 0.151, 0.198, 0.099, 0.352, 0.099, 0.399, 0.052, 0.399, 0.976, 0.698, 0.976, 0.601, 0.998, 0.601, 0.299, 0.352, 0.252, 0.399, 0.299, 0.399, 0.201, 0.248, 0.201, 0.201, 0.248, 0.201, 0.299, 0.852, 0.202, 0.899, 0.299, 0.899, 0.498, 0.801, 0.401, 0.801, 0.401, 0.848, 0.298, 0.201, 0.251, 0.201, 0.251, 0.248, 0.801, 0.701, 0.848, 0.701, 0.801, 0.798, 0.201, 0.251, 0.201, 0.298, 0.248, 0.251, 0.501, 0.848, 0.501, 0.801, 0.598, 0.801, 0.898, 0.101, 0.851, 0.101, 0.851, 0.198, 0.698, 0.801, 0.601, 0.801, 0.601, 0.848, 0.852, 0.799, 0.899, 0.799, 0.899, 0.702, 0.149, 0.399, 0.149, 0.352, 0.102, 0.399, 0.399, 0.852, 0.399, 0.899, 0.302, 0.899, 0.298, 0.251, 0.251, 0.298, 0.251, 0.251, 0.001001, 0.348, 0.001001, 0.301, 0.048, 0.301, 0.098, 0.301, 0.051, 0.348, 0.051, 0.301, 0.001001, 0.398, 0.001001, 0.351, 0.048, 0.351, 0.051, 0.351, 0.098, 0.351, 0.051, 0.398, 0.851, 0.298, 0.898, 0.201, 0.851, 0.201, 0.301, 0.001001, 0.348, 0.001001, 0.301, 0.048, 0.149, 0.499, 0.102, 0.499, 0.149, 0.452, 0.199, 0.999, 0.199, 0.952, 0.102, 0.999, 0.351, 0.001001, 0.398, 0.001001, 0.351, 0.048, 0.301, 0.051, 0.348, 0.051, 0.301, 0.098, 0.198, 0.151, 0.176, 0.151, 0.176, 0.198, 0.201, 0.501, 0.298, 0.501, 0.201, 0.598, 0.399, 0.352, 0.352, 0.399, 0.399, 0.399, 0.202, 0.349, 0.249, 0.349, 0.249, 0.302, 0.398, 0.051, 0.351, 0.051, 0.351, 0.098, 0.148, 0.301, 0.101, 0.301, 0.101, 0.348, 0.502, 0.399, 0.549, 0.352, 0.549, 0.399, 0.499, 0.852, 0.402, 0.899, 0.499, 0.899, 0.302, 0.249, 0.349, 0.202, 0.349, 0.249, 0.199, 0.349, 0.199, 0.302, 0.152, 0.349, 0.502, 0.349, 0.549, 0.349, 0.549, 0.302, 0.999, 0.002002, 0.952, 0.099, 0.999, 0.099, 0.798, 0.801, 0.701, 0.801, 0.701, 0.848, 0.851, 0.301, 0.851, 0.398, 0.898, 0.301, 0.001001, 0.851, 0.098, 0.851, 0.001001, 0.898, 0.851, 0.598, 0.851, 0.501, 0.898, 0.501, 0.201, 0.851, 0.201, 0.898, 0.298, 0.851, 0.101, 0.151, 0.101, 0.198, 0.123, 0.151, 0.151, 0.348, 0.151, 0.301, 0.198, 0.301, 0.148, 0.351, 0.101, 0.398, 0.101, 0.351, 0.151, 0.398, 0.151, 0.351, 0.198, 0.351, 0.352, 0.349, 0.399, 0.349, 0.399, 0.302, 0.851, 0.698, 0.851, 0.601, 0.898, 0.601, 0.301, 0.851, 0.398, 0.851, 0.301, 0.898, 0.399, 0.949, 0.399, 0.902, 0.302, 0.949, 0.348, 0.101, 0.301, 0.148, 0.301, 0.101, 0.351, 0.148, 0.351, 0.101, 0.398, 0.101, 0.348, 0.151, 0.301, 0.198, 0.301, 0.151, 0.851, 0.798, 0.851, 0.701, 0.898, 0.701, 0.351, 0.198, 0.351, 0.151, 0.398, 0.151, 0.248, 0.301, 0.201, 0.348, 0.201, 0.301, 0.298, 0.301, 0.251, 0.301, 0.251, 0.348, 0.148, 0.151, 0.126, 0.198, 0.126, 0.151, 0.549, 0.499, 0.502, 0.499, 0.549, 0.452, 0.151, 0.101, 0.151, 0.148, 0.173, 0.101, 0.248, 0.351, 0.201, 0.351, 0.201, 0.398, 0.349, 0.252, 0.302, 0.299, 0.349, 0.299, 0.402, 0.049, 0.449, 0.002002, 0.449, 0.049, 0.052, 0.449, 0.099, 0.402, 0.099, 0.449, 0.298, 0.351, 0.251, 0.398, 0.251, 0.351, 0.301, 0.201, 0.348, 0.201, 0.301, 0.248, 0.599, 0.452, 0.599, 0.499, 0.552, 0.499, 0.401, 0.898, 0.498, 0.851, 0.401, 0.851, 0.599, 0.302, 0.552, 0.349, 0.599, 0.349, 0.351, 0.248, 0.351, 0.201, 0.398, 0.201, 0.348, 0.251, 0.301, 0.298, 0.301, 0.251, 0.176, 0.101, 0.176, 0.148, 0.198, 0.101, 0.351, 0.251, 0.351, 0.298, 0.398, 0.251, 0.602, 0.449, 0.649, 0.449, 0.649, 0.402, 0.901, 0.001001, 0.901, 0.098, 0.948, 0.001001, 0.926, 0.948, 0.926, 0.926, 0.948, 0.926, 0.348, 0.301, 0.301, 0.301, 0.301, 0.348, 0.351, 0.348, 0.351, 0.301, 0.398, 0.301, 0.001001, 0.901, 0.098, 0.901, 0.001001, 0.948, 0.902, 0.399, 0.949, 0.399, 0.949, 0.302, 0.901, 0.398, 0.948, 0.301, 0.901, 0.301, 0.101, 0.948, 0.101, 0.901, 0.198, 0.901, 0.652, 0.099, 0.699, 0.052, 0.699, 0.099, 0.301, 0.398, 0.348, 0.351, 0.301, 0.351, 0.351, 0.398, 0.351, 0.351, 0.398, 0.351, 0.001001, 0.448, 0.048, 0.401, 0.001001, 0.401, 0.051, 0.448, 0.098, 0.401, 0.051, 0.401, 0.001001, 0.498, 0.001001, 0.451, 0.048, 0.451, 0.051, 0.498, 0.098, 0.451, 0.051, 0.451, 0.448, 0.001001, 0.401, 0.048, 0.401, 0.001001, 0.451, 0.048, 0.451, 0.001001, 0.498, 0.001001, 0.401, 0.051, 0.448, 0.051, 0.401, 0.098, 0.699, 0.399, 0.652, 0.399, 0.699, 0.352, 0.451, 0.051, 0.498, 0.051, 0.451, 0.098, 0.901, 0.501, 0.901, 0.598, 0.948, 0.501, 0.448, 0.101, 0.401, 0.148, 0.401, 0.101, 0.451, 0.148, 0.498, 0.101, 0.451, 0.101, 0.152, 0.449, 0.199, 0.402, 0.199, 0.449, 0.401, 0.198, 0.448, 0.151, 0.401, 0.151, 0.498, 0.151, 0.451, 0.151, 0.451, 0.198, 0.599, 0.902, 0.599, 0.949, 0.502, 0.949, 0.101, 0.448, 0.148, 0.401, 0.101, 0.401, 0.201, 0.901, 0.201, 0.948, 0.298, 0.901, 0.948, 0.601, 0.901, 0.601, 0.901, 0.698, 0.398, 0.901, 0.301, 0.948, 0.301, 0.901, 0.151, 0.401, 0.151, 0.448, 0.198, 0.401, 0.599, 0.399, 0.552, 0.399, 0.599, 0.352, 0.101, 0.498, 0.101, 0.451, 0.148, 0.451, 0.901, 0.801, 0.948, 0.801, 0.901, 0.898, 0.151, 0.498, 0.198, 0.451, 0.151, 0.451, 0.501, 0.948, 0.598, 0.901, 0.501, 0.901, 0.002002, 0.999, 0.099, 0.999, 0.099, 0.952, 0.998, 0.001001, 0.951, 0.098, 0.951, 0.001001, 0.698, 0.901, 0.601, 0.948, 0.601, 0.901, 0.548, 0.301, 0.501, 0.348, 0.501, 0.301, 0.502, 0.449, 0.549, 0.402, 0.549, 0.449, 0.799, 0.152, 0.799, 0.199, 0.752, 0.199, 0.752, 0.149, 0.799, 0.102, 0.799, 0.149, 0.551, 0.301, 0.598, 0.301, 0.551, 0.348, 0.548, 0.351, 0.501, 0.351, 0.501, 0.398, 0.598, 0.351, 0.551, 0.398, 0.551, 0.351, 0.501, 0.448, 0.501, 0.401, 0.548, 0.401, 0.998, 0.201, 0.951, 0.201, 0.951, 0.298, 0.701, 0.901, 0.798, 0.901, 0.701, 0.948, 0.101, 0.148, 0.123, 0.101, 0.101, 0.101, 0.149, 0.149, 0.127, 0.149, 0.149, 0.102, 0.602, 0.499, 0.649, 0.499, 0.649, 0.452, 0.551, 0.448, 0.598, 0.401, 0.551, 0.401, 0.548, 0.451, 0.501, 0.451, 0.501, 0.498, 0.551, 0.498, 0.551, 0.451, 0.598, 0.451, 0.601, 0.348, 0.648, 0.301, 0.601, 0.301, 0.698, 0.301, 0.651, 0.301, 0.651, 0.348, 0.648, 0.351, 0.601, 0.398, 0.601, 0.351, 0.651, 0.398, 0.651, 0.351, 0.698, 0.351, 0.749, 0.152, 0.702, 0.199, 0.749, 0.199, 0.601, 0.448, 0.648, 0.401, 0.601, 0.401, 0.651, 0.448, 0.698, 0.401, 0.651, 0.401, 0.648, 0.451, 0.601, 0.451, 0.601, 0.498, 0.651, 0.498, 0.651, 0.451, 0.698, 0.451, 0.701, 0.148, 0.701, 0.101, 0.748, 0.101, 0.951, 0.398, 0.998, 0.301, 0.951, 0.301, 0.751, 0.148, 0.751, 0.101, 0.798, 0.101, 0.001001, 0.951, 0.098, 0.951, 0.001001, 0.998, 0.602, 0.049, 0.649, 0.049, 0.649, 0.002002, 0.748, 0.151, 0.701, 0.151, 0.701, 0.198, 0.999, 0.402, 0.952, 0.499, 0.999, 0.499, 0.998, 0.401, 0.951, 0.401, 0.951, 0.498, 0.751, 0.198, 0.751, 0.151, 0.798, 0.151, 0.101, 0.951, 0.198, 0.951, 0.101, 0.998, 0.601, 0.048, 0.601, 0.001001, 0.648, 0.001001, 0.148, 0.101, 0.126, 0.101, 0.126, 0.148, 0.998, 0.501, 0.951, 0.598, 0.951, 0.501, 0.698, 0.001001, 0.651, 0.001001, 0.651, 0.048, 0.648, 0.051, 0.601, 0.051, 0.601, 0.098, 0.698, 0.051, 0.651, 0.098, 0.651, 0.051, 0.201, 0.951, 0.298, 0.951, 0.201, 0.998])
me_cube_020.materials.append(mat_tree1_2_001)
me_cube_020.materials.append(mat_tree1)
me_cube_020.use_remesh_preserve_volume = False
me_cube_020.use_remesh_preserve_attributes = False
me_cube_020.use_mirror_vertex_groups = False
me_cube_020.update()
me_cube_020.normals_split_custom_set([tuple(v) for v in zip(*[iter([0.9372, 0.3477, 0.02959, 0.9372, 0.3477, 0.02959, 0.9372, 0.3477, 0.02959, -0.8982, -0.4382, 0.03465, -0.8974, -0.44, 0.03439, -0.8968, -0.4411, 0.03422, 0.4242, -0.8821, -0.2049, 0.4242, -0.8821, -0.2049, 0.4242, -0.8821, -0.2049, 0.5715, 0.5814, -0.5791, 0.5715, 0.5814, -0.5791, 0.5715, 0.5814, -0.5791, -0.8335, -0.1365, 0.5353, -0.8335, -0.1365, 0.5353, -0.8335, -0.1365, 0.5353, -0.3884, 0.8774, 0.2816, -0.3884, 0.8774, 0.2816, -0.3884, 0.8774, 0.2816, 0.9772, 0.1693, 0.1281, 0.9772, 0.1693, 0.1281, 0.9772, 0.1693, 0.1281, 0.3201, -0.9456, 0.05901, 0.3178, -0.9466, 0.05508, 0.3209, -0.9452, 0.06046, -0.6542, 0.754, 0.05901, -0.6562, 0.7525, 0.05504, -0.6572, 0.7518, 0.05314, -0.3674, -0.2106, -0.9059, -0.3674, -0.2106, -0.9059, -0.3674, -0.2106, -0.9059, -0.5451, -0.8162, -0.1916, -0.5451, -0.8162, -0.1916, -0.5451, -0.8162, -0.1916, 0.8314, 0.5557, 0.008849, 0.8314, 0.5557, 0.008849, 0.8314, 0.5557, 0.008849, -0.2231, -0.965, -0.1377, -0.2231, -0.965, -0.1377, -0.2231, -0.965, -0.1377, 0.8207, -0.5346, -0.2015, 0.8207, -0.5346, -0.2015, 0.8207, -0.5346, -0.2015, 0.597, 0.794, 0.1144, 0.597, 0.794, 0.1144, 0.597, 0.794, 0.1144, -0.08787, -0.9522, 0.2926, -0.08787, -0.9522, 0.2926, -0.08787, -0.9522, 0.2926, 0.1081, -0.2247, 0.9684, 0.1081, -0.2247, 0.9684, 0.1081, -0.2247, 0.9684, -0.157, -0.9856, -0.06262, -0.157, -0.9856, -0.06262, -0.157, -0.9856, -0.06262, 0.3405, -0.8504, -0.4011, 0.3405, -0.8504, -0.4011, 0.3405, -0.8504, -0.4011, -0.1635, -0.9668, 0.1964, -0.1635, -0.9668, 0.1964, -0.1635, -0.9668, 0.1964, -0.497, 0.5339, 0.6841, -0.497, 0.5339, 0.6841, -0.497, 0.5339, 0.6841, -0.9524, -0.2827, 0.1144, -0.9524, -0.2827, 0.1144, -0.9524, -0.2827, 0.1144, -0.4048, -0.8845, -0.2318, -0.4048, -0.8845, -0.2318, -0.4048, -0.8845, -0.2318, -0.6984, 0.455, 0.5525, -0.6984, 0.455, 0.5525, -0.6984, 0.455, 0.5525, 0.4327, 0.02335, 0.9012, 0.4327, 0.02335, 0.9012, 0.4327, 0.02335, 0.9012, 0.6945, -0.7051, -0.1433, 0.6945, -0.7051, -0.1433, 0.6945, -0.7051, -0.1433, 0.9107, 0.322, -0.2588, 0.9107, 0.322, -0.2588, 0.9107, 0.322, -0.2588, -0.6716, 0.7378, 0.06806, -0.6716, 0.7378, 0.06806, -0.6716, 0.7378, 0.06806, 0.3531, -0.2667, -0.8968, 0.3531, -0.2667, -0.8968, 0.3531, -0.2667, -0.8968, -0.01705, -0.8088, 0.5879, -0.01705, -0.8088, 0.5879, -0.01705, -0.8088, 0.5879, -0.7623, -0.4621, 0.4532, -0.7623, -0.4621, 0.4532, -0.7623, -0.4621, 0.4532, -0.1458, 0.9606, 0.2365, -0.1458, 0.9606, 0.2365, -0.1458, 0.9606, 0.2365, -0.03483, 0.9707, 0.2379, -0.03483, 0.9707, 0.2379, -0.03483, 0.9707, 0.2379, 0.07232, 0.9567, 0.282, 0.07232, 0.9567, 0.282, 0.07232, 0.9567, 0.282, 0.0, 0.0, 1.0, 0.0, 0.0, 1.0, 0.0, 0.0, 1.0, 0.8191, 0.3246, -0.4729, 0.8191, 0.3246, -0.4729, 0.8191, 0.3246, -0.4729, -0.7861, -0.4506, -0.4231, -0.7861, -0.4506, -0.4231, -0.7861, -0.4506, -0.4231, 0.1437, 0.5794, 0.8023, 0.1437, 0.5794, 0.8023, 0.1437, 0.5794, 0.8023, 0.0, 0.0, 1.0, 0.0, 0.0, 1.0, 0.0, 0.0, 1.0, 0.0, 0.0, 1.0, 0.0, 0.0, 1.0, 0.0, 0.0, 1.0, 0.7088, 0.685, 0.1682, 0.7088, 0.685, 0.1682, 0.7088, 0.685, 0.1682, -0.3658, 0.9136, 0.1778, -0.3658, 0.9136, 0.1778, -0.3658, 0.9136, 0.1778, 0.0001588, -0.0001459, -1.0, 0.0001573, -0.0001452, -1.0, -2.508e-05, -6.621e-05, -1.0, -0.02098, -0.951, -0.3086, -0.02098, -0.951, -0.3086, -0.02098, -0.951, -0.3086, 0.9435, -0.3312, 0.007467, 0.9435, -0.3312, 0.007467, 0.9435, -0.3312, 0.007467, -0.2679, -0.6257, 0.7326, -0.2679, -0.6257, 0.7326, -0.2679, -0.6257, 0.7326, -0.1497, 0.4883, 0.8598, -0.1497, 0.4883, 0.8598, -0.1497, 0.4883, 0.8598, -0.9587, 0.2253, -0.1737, -0.9587, 0.2253, -0.1737, -0.9587, 0.2253, -0.1737, 0.2336, 0.8147, 0.5307, 0.2336, 0.8147, 0.5307, 0.2336, 0.8147, 0.5307, 0.4277, -0.9002, -0.08165, 0.4277, -0.9002, -0.08165, 0.4277, -0.9002, -0.08165, 0.04676, 0.992, 0.1173, 0.04375, 0.9924, 0.1149, 0.04256, 0.9926, 0.114, 0.4576, -0.1075, 0.8827, 0.4576, -0.1075, 0.8827, 0.4576, -0.1075, 0.8827, -0.4, -0.909, 0.1173, -0.4029, -0.908, 0.1149, -0.3991, -0.9093, 0.118, 0.2268, 0.101, -0.9687, 0.2268, 0.101, -0.9687, 0.2268, 0.101, -0.9687, 0.1831, -0.8979, -0.4002, 0.1831, -0.8979, -0.4002, 0.1831, -0.8979, -0.4002, -0.03506, 0.00114, 0.9994, -0.03506, 0.00114, 0.9994, -0.03506, 0.00114, 0.9994, 0.123, 0.9918, -0.03467, 0.123, 0.9918, -0.03467, 0.123, 0.9918, -0.03467, -0.3587, 0.4076, -0.8398, -0.3587, 0.4076, -0.8398, -0.3587, 0.4076, -0.8398, 0.08028, -0.1128, 0.9904, 0.083, -0.1093, 0.9905, 0.08422, -0.1077, 0.9906, -0.8757, -0.4813, 0.03852, -0.8757, -0.4813, 0.03852, -0.8757, -0.4813, 0.03852, -0.04692, 0.03514, 0.9983, -0.04692, 0.03514, 0.9983, -0.04692, 0.03514, 0.9983, 0.8595, -0.5083, -0.05302, 0.8604, -0.5065, -0.0565, 0.8607, -0.5057, -0.05799, -0.553, 0.8272, 0.09923, -0.553, 0.8272, 0.09923, -0.553, 0.8272, 0.09923, 0.1094, -0.5129, -0.8514, 0.1094, -0.5129, -0.8514, 0.1094, -0.5129, -0.8514, -0.8963, -0.3336, -0.2922, -0.8963, -0.3336, -0.2922, -0.8963, -0.3336, -0.2922, 0.006488, 0.3079, 0.9514, 0.006488, 0.3079, 0.9514, 0.006488, 0.3079, 0.9514, 0.9518, -0.2622, -0.159, 0.9518, -0.2622, -0.159, 0.9518, -0.2622, -0.159, 0.8847, -0.2893, -0.3654, 0.8847, -0.2893, -0.3654, 0.8847, -0.2893, -0.3654, -0.8366, -0.2256, 0.4993, -0.8366, -0.2256, 0.4993, -0.8366, -0.2256, 0.4993, 0.3651, 0.9305, 0.03116, 0.3651, 0.9305, 0.03116, 0.3651, 0.9305, 0.03116, 0.2746, -0.4023, -0.8734, 0.2746, -0.4023, -0.8734, 0.2746, -0.4023, -0.8734, -0.7087, -0.7029, 0.0605, -0.7087, -0.7029, 0.0605, -0.7087, -0.7029, 0.0605, -0.1607, 0.1935, 0.9679, -0.1607, 0.1935, 0.9679, -0.1607, 0.1935, 0.9679, 0.8052, 0.5927, -0.01686, 0.8052, 0.5927, -0.01686, 0.8052, 0.5927, -0.01686, 0.8379, -0.5458, -0.0096, 0.8379, -0.5458, -0.0096, 0.8379, -0.5458, -0.0096, -0.5435, -0.8385, 0.03969, -0.5435, -0.8385, 0.03969, -0.5435, -0.8385, 0.03969, -0.8694, 0.4856, 0.09098, -0.8694, 0.4856, 0.09098, -0.8694, 0.4856, 0.09098, 0.583, 0.8124, -0.002946, 0.583, 0.8124, -0.002946, 0.583, 0.8124, -0.002946, -0.3692, 0.9246, -0.09364, -0.3699, 0.9244, -0.09339, -0.37, 0.9243, -0.09331, 0.9245, 0.3763, 0.06055, 0.9237, 0.3785, 0.05931, 0.9248, 0.3755, 0.06098, 0.362, -0.9093, 0.2054, 0.3632, -0.9087, 0.2058, 0.3637, -0.9085, 0.206, -0.9288, -0.3656, 0.06053, -0.9297, -0.3635, 0.05929, -0.9301, -0.3627, 0.05883, 0.9049, 0.4237, 0.04014, 0.9049, 0.4237, 0.04014, 0.9049, 0.4237, 0.04014, -0.4164, 0.8657, 0.2778, -0.4164, 0.8657, 0.2778, -0.4164, 0.8657, 0.2778, 0.3547, -0.9103, -0.2134, 0.3547, -0.9103, -0.2134, 0.3547, -0.9103, -0.2134, -0.8982, -0.4382, 0.03465, -0.8987, -0.4371, 0.0348, -0.8974, -0.44, 0.03439, 0.3201, -0.9456, 0.05901, 0.3166, -0.9471, 0.05314, 0.3178, -0.9466, 0.05508, 0.1502, 0.08607, 0.9849, 0.1502, 0.08607, 0.9849, 0.1502, 0.08607, 0.9849, -0.6542, 0.754, 0.05901, -0.6534, 0.7546, 0.06046, -0.6562, 0.7525, 0.05504, 0.1081, -0.2247, 0.9684, 0.1081, -0.2247, 0.9684, 0.1081, -0.2247, 0.9684, -0.5277, 0.1858, 0.8288, -0.5277, 0.1858, 0.8288, -0.5277, 0.1858, 0.8288, -0.9499, -0.3001, 0.08687, -0.9499, -0.3001, 0.08687, -0.9499, -0.3001, 0.08687, 0.9549, -0.03106, 0.2952, 0.9549, -0.03106, 0.2952, 0.9549, -0.03106, 0.2952, 0.4185, -0.4455, -0.7914, 0.4185, -0.4455, -0.7914, 0.4185, -0.4455, -0.7914, -0.9353, 0.2198, 0.2774, -0.9353, 0.2198, 0.2774, -0.9353, 0.2198, 0.2774, 0.0, 0.0, 1.0, 0.0, 0.0, 1.0, 0.0, 0.0, 1.0, -0.7891, -0.3935, -0.4717, -0.7891, -0.3935, -0.4717, -0.7891, -0.3935, -0.4717, 0.0, 0.0, 1.0, 0.0, 0.0, 1.0, 0.0, 0.0, 1.0, 0.0, 0.0, 1.0, 0.0, 0.0, 1.0, 0.0, 0.0, 1.0, 0.8774, 0.4797, -0.01108, 0.8774, 0.4797, -0.01108, 0.8774, 0.4797, -0.01108, -0.532, 0.8378, -0.1226, -0.532, 0.8378, -0.1226, -0.532, 0.8378, -0.1226, 0.0001588, -0.0001459, -1.0, 0.0003399, -0.0002243, -1.0, 0.0001573, -0.0001452, -1.0, -0.731, -0.6823, 0.009959, -0.731, -0.6823, 0.009959, -0.731, -0.6823, 0.009959, -0.3447, 0.697, -0.6288, -0.3447, 0.697, -0.6288, -0.3447, 0.697, -0.6288, 0.9204, -0.3845, -0.0705, 0.9204, -0.3845, -0.0705, 0.9204, -0.3845, -0.0705, -0.781, -0.4477, 0.4355, -0.781, -0.4477, 0.4355, -0.781, -0.4477, 0.4355, -0.3377, 0.4855, 0.8063, -0.3377, 0.4855, 0.8063, -0.3377, 0.4855, 0.8063, -0.9581, 0.1021, -0.2675, -0.9581, 0.1021, -0.2675, -0.9581, 0.1021, -0.2675, 0.06606, 0.9309, -0.3594, 0.06606, 0.9309, -0.3594, 0.06606, 0.9309, -0.3594, 0.7686, -0.2657, -0.5819, 0.7686, -0.2657, -0.5819, 0.7686, -0.2657, -0.5819, 0.5513, 0.7939, 0.2567, 0.5513, 0.7939, 0.2567, 0.5513, 0.7939, 0.2567, -0.6037, 0.1419, -0.7845, -0.6037, 0.1419, -0.7845, -0.6037, 0.1419, -0.7845, 0.04676, 0.992, 0.1173, 0.04769, 0.9919, 0.118, 0.04375, 0.9924, 0.1149, -0.4, -0.909, 0.1173, -0.404, -0.9076, 0.114, -0.4029, -0.908, 0.1149, 0.02582, -0.9987, -0.04474, 0.02582, -0.9987, -0.04474, 0.02582, -0.9987, -0.04474, -0.009019, -0.1137, 0.9935, -0.009019, -0.1137, 0.9935, -0.009019, -0.1137, 0.9935, 0.2683, 0.8807, -0.3904, 0.2683, 0.8807, -0.3904, 0.2683, 0.8807, -0.3904, -0.31, 0.4602, -0.8319, -0.31, 0.4602, -0.8319, -0.31, 0.4602, -0.8319, 0.7503, 0.6606, -0.02595, 0.7503, 0.6606, -0.02595, 0.7503, 0.6606, -0.02595, 0.08028, -0.1128, 0.9904, 0.07932, -0.114, 0.9903, 0.083, -0.1093, 0.9905, 0.8595, -0.5083, -0.05302, 0.8593, -0.5089, -0.052, 0.8604, -0.5065, -0.0565, 0.2205, 0.2243, -0.9492, 0.2205, 0.2243, -0.9492, 0.2205, 0.2243, -0.9492, -0.5693, 0.8102, 0.1393, -0.5693, 0.8102, 0.1393, -0.5693, 0.8102, 0.1393, -0.9896, 0.01573, 0.143, -0.9896, 0.01573, 0.143, -0.9896, 0.01573, 0.143, 0.0906, 0.3228, 0.9421, 0.0906, 0.3228, 0.9421, 0.0906, 0.3228, 0.9421, 0.8818, -0.3686, -0.2942, 0.8818, -0.3686, -0.2942, 0.8818, -0.3686, -0.2942, 0.7227, -0.6385, -0.2647, 0.7227, -0.6385, -0.2647, 0.7227, -0.6385, -0.2647, -0.177, -0.9832, 0.04558, -0.177, -0.9832, 0.04558, -0.177, -0.9832, 0.04558, -0.8409, 0.2642, 0.4723, -0.8409, 0.2642, 0.4723, -0.8409, 0.2642, 0.4723, 0.2779, 0.959, 0.05594, 0.2779, 0.959, 0.05594, 0.2779, 0.959, 0.05594, 0.3642, -0.3697, -0.8548, 0.3642, -0.3697, -0.8548, 0.3642, -0.3697, -0.8548, -0.7234, -0.6864, 0.07435, -0.7234, -0.6864, 0.07435, -0.7234, -0.6864, 0.07435, -0.1763, 0.1342, 0.9751, -0.1763, 0.1342, 0.9751, -0.1763, 0.1342, 0.9751, 0.7442, 0.6664, 0.0451, 0.7442, 0.6664, 0.0451, 0.7442, 0.6664, 0.0451, 0.8189, -0.5736, -0.02001, 0.8189, -0.5736, -0.02001, 0.8189, -0.5736, -0.02001, -0.5642, -0.825, 0.03297, -0.5642, -0.825, 0.03297, -0.5642, -0.825, 0.03297, -0.8358, 0.5445, 0.07043, -0.8358, 0.5445, 0.07043, -0.8358, 0.5445, 0.07043, 0.6307, 0.7759, 0.01129, 0.6307, 0.7759, 0.01129, 0.6307, 0.7759, 0.01129, -0.3692, 0.9246, -0.09364, -0.3691, 0.9247, -0.09369, -0.3699, 0.9244, -0.09339, 0.9245, 0.3763, 0.06055, 0.9234, 0.3794, 0.05883, 0.9237, 0.3785, 0.05931, 0.362, -0.9093, 0.2054, 0.3616, -0.9095, 0.2052, 0.3632, -0.9087, 0.2058, -0.9288, -0.3656, 0.06053, -0.9284, -0.3664, 0.06098, -0.9297, -0.3635, 0.05929, 0.472, 0.2327, -0.8503, 0.472, 0.2327, -0.8503, 0.472, 0.2327, -0.8503, 0.0079, -0.8707, 0.4917, 0.007783, -0.8739, 0.486, 0.00781, -0.8731, 0.4875, -0.8907, 0.4063, 0.2041, -0.8907, 0.4063, 0.2041, -0.8907, 0.4063, 0.2041, 0.8981, -0.3944, -0.1947, 0.8981, -0.3944, -0.1947, 0.8981, -0.3944, -0.1947, 0.5225, -0.2558, 0.8134, 0.5225, -0.2558, 0.8134, 0.5225, -0.2558, 0.8134, 0.1588, 0.9869, -0.0279, 0.1588, 0.9869, -0.0279, 0.1588, 0.9869, -0.0279, 0.3183, -0.3741, 0.8711, 0.3183, -0.3741, 0.8711, 0.3183, -0.3741, 0.8711, 0.835, -0.3519, -0.4231, 0.835, -0.3519, -0.4231, 0.835, -0.3519, -0.4231, 0.4456, 0.2566, 0.8576, 0.4456, 0.2566, 0.8576, 0.4456, 0.2566, 0.8576, 0.4256, -0.8022, 0.4188, 0.4256, -0.8022, 0.4188, 0.4256, -0.8022, 0.4188, -0.5752, -0.8047, 0.1468, -0.5752, -0.8047, 0.1468, -0.5752, -0.8047, 0.1468, 0.01103, -0.8465, -0.5323, 0.01103, -0.8465, -0.5323, 0.01103, -0.8465, -0.5323, 0.9435, 0.3196, -0.08701, 0.9435, 0.3196, -0.08701, 0.9435, 0.3196, -0.08701, 0.9649, -0.2576, 0.05161, 0.9649, -0.2576, 0.05161, 0.9649, -0.2576, 0.05161, 0.9967, 0.005386, -0.08081, 0.9967, 0.005386, -0.08081, 0.9967, 0.005386, -0.08081, 0.9006, -0.3975, -0.1756, 0.9006, -0.3975, -0.1756, 0.9006, -0.3975, -0.1756, -0.9597, -0.2208, 0.174, -0.9597, -0.2208, 0.174, -0.9597, -0.2208, 0.174, 0.9971, -0.02309, -0.07229, 0.9971, -0.02309, -0.07229, 0.9971, -0.02309, -0.07229, -0.1974, 0.9571, -0.212, -0.1974, 0.9571, -0.212, -0.1974, 0.9571, -0.212, -0.1138, 0.5843, 0.8035, -0.1138, 0.5843, 0.8035, -0.1138, 0.5843, 0.8035, 0.01265, 0.331, 0.9436, 0.01265, 0.331, 0.9436, 0.01265, 0.331, 0.9436, -0.6698, -0.1564, 0.7259, -0.6698, -0.1564, 0.7259, -0.6698, -0.1564, 0.7259, -0.1723, 0.9572, -0.2328, -0.1723, 0.9572, -0.2328, -0.1723, 0.9572, -0.2328, -0.157, 0.2464, -0.9564, -0.157, 0.2464, -0.9564, -0.157, 0.2464, -0.9564, 0.2384, -0.9498, -0.2026, 0.2384, -0.9498, -0.2026, 0.2384, -0.9498, -0.2026, -0.2836, 0.375, 0.8826, -0.2836, 0.375, 0.8826, -0.2836, 0.375, 0.8826, -0.151, 0.4296, 0.8903, -0.151, 0.4296, 0.8903, -0.151, 0.4296, 0.8903, -0.9176, 0.272, 0.2899, -0.9176, 0.272, 0.2899, -0.9176, 0.272, 0.2899, -0.8212, 0.5473, 0.1613, -0.8212, 0.5473, 0.1613, -0.8212, 0.5473, 0.1613, 0.01017, 0.2771, 0.9608, 0.01017, 0.2771, 0.9608, 0.01017, 0.2771, 0.9608, -0.02699, 0.6043, 0.7963, -0.02699, 0.6043, 0.7963, -0.02699, 0.6043, 0.7963, 0.4691, -0.6707, 0.5746, 0.4691, -0.6707, 0.5746, 0.4691, -0.6707, 0.5746, -0.5226, -0.3251, 0.7882, -0.5226, -0.3251, 0.7882, -0.5226, -0.3251, 0.7882, 0.5205, 0.4184, 0.7443, 0.5205, 0.4184, 0.7443, 0.5205, 0.4184, 0.7443, -0.1729, 0.2579, 0.9506, -0.1729, 0.2579, 0.9506, -0.1729, 0.2579, 0.9506, -0.5802, -0.3006, 0.757, -0.5802, -0.3006, 0.757, -0.5802, -0.3006, 0.757, -0.08059, 0.9954, 0.05166, -0.08059, 0.9954, 0.05166, -0.08059, 0.9954, 0.05166, 0.4361, -0.7395, 0.5128, 0.4361, -0.7395, 0.5128, 0.4361, -0.7395, 0.5128, 0.9438, -0.03195, -0.3291, 0.9438, -0.03195, -0.3291, 0.9438, -0.03195, -0.3291, -0.1821, 0.9829, 0.02722, -0.1821, 0.9829, 0.02722, -0.1821, 0.9829, 0.02722, 0.9967, 0.02928, -0.07619, 0.9967, 0.02928, -0.07619, 0.9967, 0.02928, -0.07619, 0.6897, 0.6512, -0.3166, 0.6897, 0.6512, -0.3166, 0.6897, 0.6512, -0.3166, -0.2402, 0.5202, -0.8196, -0.2402, 0.5202, -0.8196, -0.2402, 0.5202, -0.8196, -0.3421, 0.9128, -0.223, -0.3421, 0.9128, -0.223, -0.3421, 0.9128, -0.223, 0.224, -0.2287, 0.9474, 0.224, -0.2287, 0.9474, 0.224, -0.2287, 0.9474, 0.2931, -0.7095, 0.6409, 0.2931, -0.7095, 0.6409, 0.2931, -0.7095, 0.6409, -0.2445, 0.03481, 0.969, -0.2445, 0.03481, 0.969, -0.2445, 0.03481, 0.969, -0.01059, 0.3017, -0.9533, -0.01059, 0.3017, -0.9533, -0.01059, 0.3017, -0.9533, -0.2377, -0.8994, 0.3669, -0.2377, -0.8994, 0.3669, -0.2377, -0.8994, 0.3669, 0.6554, -0.5088, -0.5582, 0.6554, -0.5088, -0.5582, 0.6554, -0.5088, -0.5582, -0.8341, -0.5516, 0.009924, -0.8341, -0.5516, 0.009924, -0.8341, -0.5516, 0.009924, 0.1109, -0.9377, 0.3292, 0.1109, -0.9377, 0.3292, 0.1109, -0.9377, 0.3292, 0.8804, -0.3732, -0.2925, 0.8804, -0.3732, -0.2925, 0.8804, -0.3732, -0.2925, -0.9811, -0.1635, 0.1032, -0.9811, -0.1635, 0.1032, -0.9811, -0.1635, 0.1032, 0.06697, -0.9848, 0.1605, 0.06697, -0.9848, 0.1605, 0.06697, -0.9848, 0.1605, -0.172, -0.9503, -0.2596, -0.172, -0.9503, -0.2596, -0.172, -0.9503, -0.2596, 0.4904, -0.8674, -0.08384, 0.4904, -0.8674, -0.08384, 0.4904, -0.8674, -0.08384, 0.811, -0.5711, -0.1268, 0.811, -0.5711, -0.1268, 0.811, -0.5711, -0.1268, 0.795, -0.4082, -0.4487, 0.795, -0.4082, -0.4487, 0.795, -0.4082, -0.4487, 0.7558, -0.2623, 0.6, 0.7558, -0.2623, 0.6, 0.7558, -0.2623, 0.6, 0.9442, 0.3236, 0.06134, 0.9442, 0.3236, 0.06134, 0.9442, 0.3236, 0.06134, 0.8846, -0.1098, -0.4533, 0.8846, -0.1098, -0.4533, 0.8846, -0.1098, -0.4533, 0.6461, -0.3737, -0.6655, 0.6461, -0.3737, -0.6655, 0.6461, -0.3737, -0.6655, 0.5203, -0.6814, -0.5148, 0.5203, -0.6814, -0.5148, 0.5203, -0.6814, -0.5148, 0.936, -0.2224, -0.2727, 0.936, -0.2224, -0.2727, 0.936, -0.2224, -0.2727, -0.7304, 0.6777, 0.08464, -0.7304, 0.6777, 0.08464, -0.7304, 0.6777, 0.08464, -0.9989, -0.02862, 0.03632, -0.9989, -0.02862, 0.03632, -0.9989, -0.02862, 0.03632, 0.1974, 0.4018, 0.8942, 0.1974, 0.4018, 0.8942, 0.1974, 0.4018, 0.8942, -0.4313, -0.7529, 0.4971, -0.4313, -0.7529, 0.4971, -0.4313, -0.7529, 0.4971, 0.8099, -0.2898, -0.51, 0.8099, -0.2898, -0.51, 0.8099, -0.2898, -0.51, 0.9529, -0.1134, -0.2813, 0.9529, -0.1134, -0.2813, 0.9529, -0.1134, -0.2813, 0.9801, 0.06291, -0.1881, 0.9801, 0.06291, -0.1881, 0.9801, 0.06291, -0.1881, 0.8516, -0.4609, -0.2498, 0.8516, -0.4609, -0.2498, 0.8516, -0.4609, -0.2498, 0.9803, -0.1967, -0.01996, 0.9803, -0.1967, -0.01996, 0.9803, -0.1967, -0.01996, 0.828, -0.55, -0.1089, 0.828, -0.55, -0.1089, 0.828, -0.55, -0.1089, -0.6768, -0.1726, 0.7157, -0.6768, -0.1726, 0.7157, -0.6768, -0.1726, 0.7157, -0.1512, -0.8478, -0.5083, -0.1512, -0.8478, -0.5083, -0.1512, -0.8478, -0.5083, 0.5194, -0.821, 0.237, 0.5194, -0.821, 0.237, 0.5194, -0.821, 0.237, 0.4352, -0.7119, 0.5512, 0.4352, -0.7119, 0.5512, 0.4352, -0.7119, 0.5512, 0.4448, -0.6987, 0.5604, 0.4448, -0.6987, 0.5604, 0.4448, -0.6987, 0.5604, -0.9665, -0.1965, -0.165, -0.9665, -0.1965, -0.165, -0.9665, -0.1965, -0.165, -0.9622, -0.1761, -0.2076, -0.9622, -0.1761, -0.2076, -0.9622, -0.1761, -0.2076, 0.9936, 0.03835, -0.1067, 0.9936, 0.03835, -0.1067, 0.9936, 0.03835, -0.1067, -0.0911, 0.5657, -0.8196, -0.0911, 0.5657, -0.8196, -0.0911, 0.5657, -0.8196, -0.07454, -0.3097, -0.9479, -0.07454, -0.3097, -0.9479, -0.07454, -0.3097, -0.9479, 0.2162, 0.09255, -0.972, 0.2162, 0.09255, -0.972, 0.2162, 0.09255, -0.972, 0.2225, -0.2225, -0.9492, 0.2225, -0.2225, -0.9492, 0.2225, -0.2225, -0.9492, -0.4112, 0.3747, 0.831, -0.4112, 0.3747, 0.831, -0.4112, 0.3747, 0.831, -0.9632, -0.03305, -0.2668, -0.9632, -0.03305, -0.2668, -0.9632, -0.03305, -0.2668, 0.007931, -0.8697, 0.4934, 0.0079, -0.8707, 0.4917, 0.00781, -0.8731, 0.4875, 0.02019, -0.9336, -0.3578, 0.02019, -0.9336, -0.3578, 0.02019, -0.9336, -0.3578, 0.2115, 0.5219, 0.8264, 0.2115, 0.5219, 0.8264, 0.2115, 0.5219, 0.8264, 0.247, -0.9665, 0.06974, 0.247, -0.9665, 0.06974, 0.247, -0.9665, 0.06974, 0.5774, -0.5961, -0.5579, 0.5774, -0.5961, -0.5579, 0.5774, -0.5961, -0.5579, -0.07606, -0.9826, -0.1694, -0.07606, -0.9826, -0.1694, -0.07606, -0.9826, -0.1694, 0.6179, -0.7299, -0.2924, 0.6179, -0.7299, -0.2924, 0.6179, -0.7299, -0.2924, -0.8603, -0.1634, -0.4829, -0.8603, -0.1634, -0.4829, -0.8603, -0.1634, -0.4829, -0.8247, -0.05467, 0.5629, -0.8247, -0.05467, 0.5629, -0.8247, -0.05467, 0.5629, -0.2725, -0.9533, 0.1304, -0.2725, -0.9533, 0.1304, -0.2725, -0.9533, 0.1304, -0.9775, 0.1004, 0.1854, -0.9775, 0.1004, 0.1854, -0.9775, 0.1004, 0.1854, -0.07553, -0.8506, 0.5204, -0.07553, -0.8506, 0.5204, -0.07553, -0.8506, 0.5204, -0.3903, -0.6549, -0.6471, -0.3903, -0.6549, -0.6471, -0.3903, -0.6549, -0.6471, -0.381, 0.5856, -0.7155, -0.381, 0.5856, -0.7155, -0.381, 0.5856, -0.7155, -0.2038, -0.6583, -0.7247, -0.2038, -0.6583, -0.7247, -0.2038, -0.6583, -0.7247, -0.2343, -0.06522, -0.97, -0.2343, -0.06522, -0.97, -0.2343, -0.06522, -0.97, -0.821, -0.12, 0.5582, -0.821, -0.12, 0.5582, -0.821, -0.12, 0.5582, -0.516, -0.8465, 0.1311, -0.516, -0.8465, 0.1311, -0.516, -0.8465, 0.1311, -0.9566, 0.2552, 0.1404, -0.9566, 0.2552, 0.1404, -0.9566, 0.2552, 0.1404, -0.9131, 0.1175, -0.3903, -0.9131, 0.1175, -0.3903, -0.9131, 0.1175, -0.3903, -0.08217, -0.8722, 0.4822, -0.08217, -0.8722, 0.4822, -0.08217, -0.8722, 0.4822, -0.4077, -0.8593, -0.3089, -0.4077, -0.8593, -0.3089, -0.4077, -0.8593, -0.3089, -0.3276, 0.9004, -0.2863, -0.3276, 0.9004, -0.2863, -0.3276, 0.9004, -0.2863, -0.8144, 0.5797, -0.02715, -0.8144, 0.5797, -0.02715, -0.8144, 0.5797, -0.02715, -0.3361, 0.6184, -0.7103, -0.3361, 0.6184, -0.7103, -0.3361, 0.6184, -0.7103, -0.7198, 0.03673, 0.6932, -0.7198, 0.03673, 0.6932, -0.7198, 0.03673, 0.6932, -0.6516, -0.6926, -0.3094, -0.6516, -0.6926, -0.3094, -0.6516, -0.6926, -0.3094, -0.8623, -0.2792, -0.4225, -0.8623, -0.2792, -0.4225, -0.8623, -0.2792, -0.4225, -0.9976, -0.06004, 0.0349, -0.9976, -0.06004, 0.0349, -0.9976, -0.06004, 0.0349, -0.5716, -0.1008, -0.8143, -0.5716, -0.1008, -0.8143, -0.5716, -0.1008, -0.8143, -0.7428, 0.6275, -0.2333, -0.7428, 0.6275, -0.2333, -0.7428, 0.6275, -0.2333, -0.6558, -0.3511, -0.6683, -0.6558, -0.3511, -0.6683, -0.6558, -0.3511, -0.6683, -0.6739, 0.1663, -0.7198, -0.6739, 0.1663, -0.7198, -0.6739, 0.1663, -0.7198, -0.7834, -0.5677, -0.253, -0.7834, -0.5677, -0.253, -0.7834, -0.5677, -0.253, -0.217, -0.974, -0.0649, -0.217, -0.974, -0.0649, -0.217, -0.974, -0.0649, -0.1562, 0.2839, 0.946, -0.1562, 0.2839, 0.946, -0.1562, 0.2839, 0.946, 0.4654, -0.1964, 0.863, 0.4654, -0.1964, 0.863, 0.4654, -0.1964, 0.863, -0.2408, 0.6658, 0.7062, -0.2408, 0.6658, 0.7062, -0.2408, 0.6658, 0.7062, -0.4322, 0.8653, 0.2537, -0.4322, 0.8653, 0.2537, -0.4322, 0.8653, 0.2537, -0.06138, 0.6742, 0.736, -0.06138, 0.6742, 0.736, -0.06138, 0.6742, 0.736, 0.5732, 0.3554, 0.7383, 0.5732, 0.3554, 0.7383, 0.5732, 0.3554, 0.7383, 0.03858, -0.9914, -0.125, 0.03858, -0.9914, -0.125, 0.03858, -0.9914, -0.125, -0.3068, 0.8926, -0.3303, -0.3068, 0.8926, -0.3303, -0.3068, 0.8926, -0.3303, -0.6168, 0.7787, -0.1152, -0.6168, 0.7787, -0.1152, -0.6168, 0.7787, -0.1152, -0.7049, 0.6974, -0.1293, -0.7049, 0.6974, -0.1293, -0.7049, 0.6974, -0.1293, -0.6096, 0.251, 0.7519, -0.6096, 0.251, 0.7519, -0.6096, 0.251, 0.7519, -0.8908, -0.3402, -0.3013, -0.8908, -0.3402, -0.3013, -0.8908, -0.3402, -0.3013, -0.2551, 0.7731, 0.5808, -0.2551, 0.7731, 0.5808, -0.2551, 0.7731, 0.5808, -0.4549, 0.8618, 0.2244, -0.4549, 0.8618, 0.2244, -0.4549, 0.8618, 0.2244, 0.1604, 0.3606, 0.9188, 0.1604, 0.3606, 0.9188, 0.1604, 0.3606, 0.9188, 0.3768, 0.5991, -0.7065, 0.3768, 0.5991, -0.7065, 0.3768, 0.5991, -0.7065, 0.8155, 0.1373, 0.5623, 0.8155, 0.1373, 0.5623, 0.8155, 0.1373, 0.5623, -0.1007, 0.961, 0.2575, -0.1007, 0.961, 0.2575, -0.1007, 0.961, 0.2575, 0.9488, 0.2195, 0.227, 0.9488, 0.2195, 0.227, 0.9488, 0.2195, 0.227, -0.1099, 0.9203, -0.3754, -0.1099, 0.9203, -0.3754, -0.1099, 0.9203, -0.3754, -0.3713, 0.918, 0.139, -0.3713, 0.918, 0.139, -0.3713, 0.918, 0.139, -0.5591, 0.7346, 0.3845, -0.5591, 0.7346, 0.3845, -0.5591, 0.7346, 0.3845, 0.5333, 0.1237, 0.8369, 0.5333, 0.1237, 0.8369, 0.5333, 0.1237, 0.8369, -0.3839, -0.1678, 0.908, -0.3839, -0.1678, 0.908, -0.3839, -0.1678, 0.908, 0.9327, 0.3474, 0.09691, 0.9327, 0.3474, 0.09691, 0.9327, 0.3474, 0.09691, 0.1943, 0.9657, -0.1724, 0.1943, 0.9657, -0.1724, 0.1943, 0.9657, -0.1724, -0.1287, 0.4572, 0.88, -0.1287, 0.4572, 0.88, -0.1287, 0.4572, 0.88, 0.9251, 0.352, -0.1422, 0.9251, 0.352, -0.1422, 0.9251, 0.352, -0.1422, -0.3694, 0.1071, 0.9231, -0.3694, 0.1071, 0.9231, -0.3694, 0.1071, 0.9231, 0.9203, 0.3693, 0.1291, 0.9203, 0.3693, 0.1291, 0.9203, 0.3693, 0.1291, 0.00863, 0.9013, 0.4331, 0.00863, 0.9013, 0.4331, 0.00863, 0.9013, 0.4331, 0.3602, 0.9191, -0.1598, 0.3602, 0.9191, -0.1598, 0.3602, 0.9191, -0.1598, 0.7495, 0.3864, 0.5375, 0.7495, 0.3864, 0.5375, 0.7495, 0.3864, 0.5375, -0.3414, 0.9339, -0.1058, -0.3414, 0.9339, -0.1058, -0.3414, 0.9339, -0.1058, -0.3824, 0.9204, -0.08155, -0.3824, 0.9204, -0.08155, -0.3824, 0.9204, -0.08155, 0.4007, 0.08542, 0.9122, 0.4007, 0.08542, 0.9122, 0.4007, 0.08542, 0.9122, 0.632, 0.08926, 0.7698, 0.632, 0.08926, 0.7698, 0.632, 0.08926, 0.7698, 0.1702, 0.3157, 0.9335, 0.1702, 0.3157, 0.9335, 0.1702, 0.3157, 0.9335, 0.6591, 0.7276, -0.1904, 0.6591, 0.7276, -0.1904, 0.6591, 0.7276, -0.1904, 0.2963, 0.1976, 0.9344, 0.2963, 0.1976, 0.9344, 0.2963, 0.1976, 0.9344, 0.5222, 0.1331, 0.8424, 0.5222, 0.1331, 0.8424, 0.5222, 0.1331, 0.8424, -0.04812, 0.7289, -0.6829, -0.04812, 0.7289, -0.6829, -0.04812, 0.7289, -0.6829, 0.6271, 0.6764, 0.3863, 0.6271, 0.6764, 0.3863, 0.6271, 0.6764, 0.3863, 0.3588, 0.9254, 0.1218, 0.3588, 0.9254, 0.1218, 0.3588, 0.9254, 0.1218, 0.961, 0.1582, 0.227, 0.961, 0.1582, 0.227, 0.961, 0.1582, 0.227, 0.4242, 0.8662, 0.264, 0.4242, 0.8662, 0.264, 0.4242, 0.8662, 0.264, 0.05167, 0.05767, -0.997, 0.05167, 0.05767, -0.997, 0.05167, 0.05767, -0.997, 0.08063, 0.9035, 0.4209, 0.08063, 0.9035, 0.4209, 0.08063, 0.9035, 0.4209, 0.606, 0.1702, -0.7771, 0.606, 0.1702, -0.7771, 0.606, 0.1702, -0.7771, 0.9381, 0.2777, -0.2071, 0.9381, 0.2777, -0.2071, 0.9381, 0.2777, -0.2071, 0.914, 0.3179, -0.2522, 0.914, 0.3179, -0.2522, 0.914, 0.3179, -0.2522, -0.3589, 0.9105, 0.2055, -0.3589, 0.9105, 0.2055, -0.3589, 0.9105, 0.2055, 0.9411, 0.3208, 0.1068, 0.9411, 0.3208, 0.1068, 0.9411, 0.3208, 0.1068, 0.2832, 0.9558, 0.07845, 0.2832, 0.9558, 0.07845, 0.2832, 0.9558, 0.07845, -0.7756, 0.1551, 0.6119, -0.7756, 0.1551, 0.6119, -0.7756, 0.1551, 0.6119, 0.06799, 0.5601, 0.8256, 0.06799, 0.5601, 0.8256, 0.06799, 0.5601, 0.8256, 0.4804, -0.7614, 0.4354, 0.4804, -0.7614, 0.4354, 0.4804, -0.7614, 0.4354, -0.612, -0.07012, -0.7877, -0.612, -0.07012, -0.7877, -0.612, -0.07012, -0.7877, -0.1039, -0.8159, 0.5687, -0.1039, -0.8159, 0.5687, -0.1039, -0.8159, 0.5687, -0.9242, -0.2487, 0.2899, -0.9242, -0.2487, 0.2899, -0.9242, -0.2487, 0.2899, 0.5695, 0.4891, 0.6607, 0.5695, 0.4891, 0.6607, 0.5695, 0.4891, 0.6607, 0.02461, 0.5671, 0.8233, 0.02461, 0.5671, 0.8233, 0.02461, 0.5671, 0.8233, 0.1751, -0.3736, -0.9109, 0.1751, -0.3736, -0.9109, 0.1751, -0.3736, -0.9109, -0.2144, 0.06156, 0.9748, -0.2144, 0.06156, 0.9748, -0.2144, 0.06156, 0.9748, -0.6873, 0.4044, -0.6034, -0.6873, 0.4044, -0.6034, -0.6873, 0.4044, -0.6034, 0.6131, 0.2014, -0.7639, 0.6131, 0.2014, -0.7639, 0.6131, 0.2014, -0.7639, 0.1464, 0.9688, -0.1998, 0.1464, 0.9688, -0.1998, 0.1464, 0.9688, -0.1998, -0.008146, -0.112, -0.9937, -0.008146, -0.112, -0.9937, -0.008146, -0.112, -0.9937, -0.7256, 0.6355, -0.2639, -0.7256, 0.6355, -0.2639, -0.7256, 0.6355, -0.2639, 0.7071, -0.5402, 0.4563, 0.7071, -0.5402, 0.4563, 0.7071, -0.5402, 0.4563, 0.4872, -0.8733, 0.007355, 0.4872, -0.8733, 0.007355, 0.4872, -0.8733, 0.007355, 0.1169, 0.5335, 0.8377, 0.1169, 0.5335, 0.8377, 0.1169, 0.5335, 0.8377, -0.7972, 0.5433, 0.2633, -0.7972, 0.5433, 0.2633, -0.7972, 0.5433, 0.2633, -0.2723, 0.8143, 0.5126, -0.2723, 0.8143, 0.5126, -0.2723, 0.8143, 0.5126, -0.2377, 0.807, 0.5405, -0.2377, 0.807, 0.5405, -0.2377, 0.807, 0.5405, -0.8478, 0.5292, -0.03365, -0.8478, 0.5292, -0.03365, -0.8478, 0.5292, -0.03365, -0.8375, -0.001778, -0.5465, -0.8375, -0.001778, -0.5465, -0.8375, -0.001778, -0.5465, -0.4577, -0.8654, -0.204, -0.4577, -0.8654, -0.204, -0.4577, -0.8654, -0.204, 0.185, 0.969, 0.1635, 0.185, 0.969, 0.1635, 0.185, 0.969, 0.1635, -0.3309, -0.4737, -0.8161, -0.3309, -0.4737, -0.8161, -0.3309, -0.4737, -0.8161, 0.693, 0.7024, 0.1624, 0.693, 0.7024, 0.1624, 0.693, 0.7024, 0.1624, -0.7192, 0.6458, -0.2565, -0.7192, 0.6458, -0.2565, -0.7192, 0.6458, -0.2565, -0.8638, -0.5039, -0.002283, -0.8638, -0.5039, -0.002283, -0.8638, -0.5039, -0.002283, 0.02296, -0.9641, 0.2646, 0.02296, -0.9641, 0.2646, 0.02296, -0.9641, 0.2646, -0.09947, 0.215, -0.9715, -0.09947, 0.215, -0.9715, -0.09947, 0.215, -0.9715, -0.5252, -0.8224, 0.2186, -0.5252, -0.8224, 0.2186, -0.5252, -0.8224, 0.2186, -0.2339, -0.9546, 0.1845, -0.2339, -0.9546, 0.1845, -0.2339, -0.9546, 0.1845, -0.5042, 0.2681, -0.8209, -0.5042, 0.2681, -0.8209, -0.5042, 0.2681, -0.8209, -0.9526, -0.06898, 0.2962, -0.9526, -0.06898, 0.2962, -0.9526, -0.06898, 0.2962, -0.4506, -0.8593, 0.242, -0.4506, -0.8593, 0.242, -0.4506, -0.8593, 0.242, -0.6296, -0.7768, 0.01601, -0.6296, -0.7768, 0.01601, -0.6296, -0.7768, 0.01601, -0.2543, -0.1936, 0.9476, -0.2543, -0.1936, 0.9476, -0.2543, -0.1936, 0.9476, 0.53, -0.8224, -0.2067, 0.53, -0.8224, -0.2067, 0.53, -0.8224, -0.2067, 0.6523, -0.7575, 0.0257, 0.6523, -0.7575, 0.0257, 0.6523, -0.7575, 0.0257, 0.3348, -0.9306, -0.1479, 0.3348, -0.9306, -0.1479, 0.3348, -0.9306, -0.1479, 0.3584, -0.7829, 0.5085, 0.3584, -0.7829, 0.5085, 0.3584, -0.7829, 0.5085, 0.07563, -0.8947, 0.4402, 0.07563, -0.8947, 0.4402, 0.07563, -0.8947, 0.4402, 0.2686, 0.4389, -0.8574, 0.2686, 0.4389, -0.8574, 0.2686, 0.4389, -0.8574, 0.6461, -0.08974, 0.7579, 0.6461, -0.08974, 0.7579, 0.6461, -0.08974, 0.7579, 0.4902, -0.07506, 0.8684, 0.4902, -0.07506, 0.8684, 0.4902, -0.07506, 0.8684, -0.3733, -0.8416, -0.3903, -0.3733, -0.8416, -0.3903, -0.3733, -0.8416, -0.3903, -0.1403, -0.3102, -0.9403, -0.1403, -0.3102, -0.9403, -0.1403, -0.3102, -0.9403, -0.6467, -0.4345, 0.6269, -0.6467, -0.4345, 0.6269, -0.6467, -0.4345, 0.6269, -0.934, 0.2139, -0.286, -0.934, 0.2139, -0.286, -0.934, 0.2139, -0.286, -0.8946, 0.184, -0.4072, -0.8946, 0.184, -0.4072, -0.8946, 0.184, -0.4072, 0.215, -0.01651, -0.9765, 0.215, -0.01651, -0.9765, 0.215, -0.01651, -0.9765, 0.8036, 0.0131, -0.595, 0.8036, 0.0131, -0.595, 0.8036, 0.0131, -0.595, -0.3886, 0.06139, -0.9193, -0.3886, 0.06139, -0.9193, -0.3886, 0.06139, -0.9193, 0.6362, 0.1068, -0.7641, 0.6362, 0.1068, -0.7641, 0.6362, 0.1068, -0.7641, -0.158, -0.02172, -0.9872, -0.158, -0.02172, -0.9872, -0.158, -0.02172, -0.9872, 0.727, -0.3069, -0.6142, 0.727, -0.3069, -0.6142, 0.727, -0.3069, -0.6142, 0.1796, -0.4399, 0.8799, 0.1796, -0.4399, 0.8799, 0.1796, -0.4399, 0.8799, 0.8513, -0.4626, 0.2475, 0.8513, -0.4626, 0.2475, 0.8513, -0.4626, 0.2475, 0.9894, -0.09063, 0.1134, 0.9894, -0.09063, 0.1134, 0.9894, -0.09063, 0.1134, 0.9627, 0.1389, 0.2323, 0.9627, 0.1389, 0.2323, 0.9627, 0.1389, 0.2323, -0.3037, -0.3025, 0.9035, -0.3037, -0.3025, 0.9035, -0.3037, -0.3025, 0.9035, -0.3265, 0.2249, 0.9181, -0.3265, 0.2249, 0.9181, -0.3265, 0.2249, 0.9181, 0.7854, 0.5292, 0.321, 0.7854, 0.5292, 0.321, 0.7854, 0.5292, 0.321, 0.06861, 0.3955, 0.9159, 0.06861, 0.3955, 0.9159, 0.06861, 0.3955, 0.9159, 0.7671, 0.1439, 0.6252, 0.7671, 0.1439, 0.6252, 0.7671, 0.1439, 0.6252, 0.9326, 0.1059, -0.3449, 0.9326, 0.1059, -0.3449, 0.9326, 0.1059, -0.3449, 0.4172, -0.6136, -0.6704, 0.4172, -0.6136, -0.6704, 0.4172, -0.6136, -0.6704, -0.592, 0.8046, -0.04628, -0.592, 0.8046, -0.04628, -0.592, 0.8046, -0.04628, -0.2719, -0.6588, 0.7014, -0.2719, -0.6588, 0.7014, -0.2719, -0.6588, 0.7014, -0.7374, 0.3799, -0.5585, -0.7374, 0.3799, -0.5585, -0.7374, 0.3799, -0.5585, 0.7746, 0.3699, 0.5131, 0.7746, 0.3699, 0.5131, 0.7746, 0.3699, 0.5131, 0.4127, 0.006193, 0.9108, 0.4127, 0.006193, 0.9108, 0.4127, 0.006193, 0.9108, -0.04344, 0.9944, -0.09673, -0.04344, 0.9944, -0.09673, -0.04344, 0.9944, -0.09673, -0.5275, 0.132, 0.8393, -0.5275, 0.132, 0.8393, -0.5275, 0.132, 0.8393, -0.8548, -0.04685, 0.5168, -0.8548, -0.04685, 0.5168, -0.8548, -0.04685, 0.5168, -0.9778, 0.2078, -0.02783, -0.9778, 0.2078, -0.02783, -0.9778, 0.2078, -0.02783, 0.3193, 0.04555, 0.9465, 0.3193, 0.04555, 0.9465, 0.3193, 0.04555, 0.9465, -0.4073, 0.7637, 0.5009, -0.4073, 0.7637, 0.5009, -0.4073, 0.7637, 0.5009, 0.08119, -0.3418, 0.9363, 0.08119, -0.3418, 0.9363, 0.08119, -0.3418, 0.9363, 0.0003016, -0.1867, 0.9824, 0.0003016, -0.1867, 0.9824, 0.0003016, -0.1867, 0.9824, 0.8269, 0.5474, -0.1285, 0.8269, 0.5474, -0.1285, 0.8269, 0.5474, -0.1285, -0.1377, 0.985, -0.1036, -0.1377, 0.985, -0.1036, -0.1377, 0.985, -0.1036, -0.2369, 0.8488, -0.4727, -0.2369, 0.8488, -0.4727, -0.2369, 0.8488, -0.4727, -0.8119, 0.5305, -0.2437, -0.8119, 0.5305, -0.2437, -0.8119, 0.5305, -0.2437, -0.1599, 0.8503, 0.5014, -0.1599, 0.8503, 0.5014, -0.1599, 0.8503, 0.5014, -0.2741, 0.9302, -0.2441, -0.2741, 0.9302, -0.2441, -0.2741, 0.9302, -0.2441, -0.006413, 0.8122, -0.5833, -0.006413, 0.8122, -0.5833, -0.006413, 0.8122, -0.5833, 0.8233, 0.3249, 0.4653, 0.8233, 0.3249, 0.4653, 0.8233, 0.3249, 0.4653, 0.3467, 0.8274, 0.4419, 0.3467, 0.8274, 0.4419, 0.3467, 0.8274, 0.4419, 0.6179, 0.7069, -0.3442, 0.6179, 0.7069, -0.3442, 0.6179, 0.7069, -0.3442, -0.1994, 0.8129, 0.5473, -0.1994, 0.8129, 0.5473, -0.1994, 0.8129, 0.5473, -0.8471, -0.08998, -0.5237, -0.8471, -0.08998, -0.5237, -0.8471, -0.08998, -0.5237, -0.8224, -0.2582, -0.507, -0.8224, -0.2582, -0.507, -0.8224, -0.2582, -0.507, -0.03842, -0.9627, -0.2678, -0.03842, -0.9627, -0.2678, -0.03842, -0.9627, -0.2678, 0.0003334, -0.8452, -0.5345, 0.0003334, -0.8452, -0.5345, 0.0003334, -0.8452, -0.5345, 0.7292, -0.6815, 0.0617, 0.7292, -0.6815, 0.0617, 0.7292, -0.6815, 0.0617, 0.6749, -0.6701, -0.309, 0.6749, -0.6701, -0.309, 0.6749, -0.6701, -0.309, 0.9553, 0.06788, -0.2876, 0.9553, 0.06788, -0.2876, 0.9553, 0.06788, -0.2876, 0.5926, 0.1359, -0.7939, 0.5926, 0.1359, -0.7939, 0.5926, 0.1359, -0.7939, 0.3669, 0.597, -0.7134, 0.3669, 0.597, -0.7134, 0.3669, 0.597, -0.7134, 0.06186, 0.6721, -0.7379, 0.06186, 0.6721, -0.7379, 0.06186, 0.6721, -0.7379, -0.2866, 0.4338, -0.8542, -0.2866, 0.4338, -0.8542, -0.2866, 0.4338, -0.8542, 0.9669, 0.02555, -0.2537, 0.9669, 0.02555, -0.2537, 0.9669, 0.02555, -0.2537, 0.08679, -0.3953, -0.9145, 0.08679, -0.3953, -0.9145, 0.08679, -0.3953, -0.9145, -0.2918, -0.5796, -0.7609, -0.2918, -0.5796, -0.7609, -0.2918, -0.5796, -0.7609, -0.4997, 0.5583, -0.6623, -0.4997, 0.5583, -0.6623, -0.4997, 0.5583, -0.6623, 0.4249, -0.8604, 0.2812, 0.4249, -0.8604, 0.2812, 0.4249, -0.8604, 0.2812, -0.2652, -0.9641, 0.01399, -0.2652, -0.9641, 0.01399, -0.2652, -0.9641, 0.01399, -0.7966, -0.5519, -0.2467, -0.7966, -0.5519, -0.2467, -0.7966, -0.5519, -0.2467, 0.9625, -0.09932, 0.2525, 0.9625, -0.09932, 0.2525, 0.9625, -0.09932, 0.2525, 0.8855, -0.2927, 0.3609, 0.8855, -0.2927, 0.3609, 0.8855, -0.2927, 0.3609, 0.3789, -0.665, 0.6437, 0.3789, -0.665, 0.6437, 0.3789, -0.665, 0.6437, 0.2566, -0.6351, 0.7286, 0.2566, -0.6351, 0.7286, 0.2566, -0.6351, 0.7286, 0.1948, -0.3604, 0.9122, 0.1948, -0.3604, 0.9122, 0.1948, -0.3604, 0.9122, -0.1745, -0.8446, 0.5061, -0.1745, -0.8446, 0.5061, -0.1745, -0.8446, 0.5061, 0.8283, 0.188, 0.5278, 0.8283, 0.188, 0.5278, 0.8283, 0.188, 0.5278, 0.6377, -0.09154, 0.7648, 0.6377, -0.09154, 0.7648, 0.6377, -0.09154, 0.7648, 0.4786, -0.1083, 0.8713, 0.4786, -0.1083, 0.8713, 0.4786, -0.1083, 0.8713, 0.6944, -0.2857, 0.6604, 0.6944, -0.2857, 0.6604, 0.6944, -0.2857, 0.6604, -0.76, -0.4, 0.5122, -0.76, -0.4, 0.5122, -0.76, -0.4, 0.5122, 0.3598, 0.8466, -0.3922, 0.3598, 0.8466, -0.3922, 0.3598, 0.8466, -0.3922, -0.7825, 0.1316, -0.6086, -0.7825, 0.1316, -0.6086, -0.7825, 0.1316, -0.6086, -0.3356, 0.07753, -0.9388, -0.3356, 0.07753, -0.9388, -0.3356, 0.07753, -0.9388, 0.1406, -0.7565, -0.6387, 0.1406, -0.7565, -0.6387, 0.1406, -0.7565, -0.6387, -0.149, -0.2751, -0.9498, -0.149, -0.2751, -0.9498, -0.149, -0.2751, -0.9498, -0.2344, -0.5539, -0.7989, -0.2344, -0.5539, -0.7989, -0.2344, -0.5539, -0.7989, 0.1457, -0.06354, -0.9873, 0.1457, -0.06354, -0.9873, 0.1457, -0.06354, -0.9873, 0.2958, 0.07833, -0.952, 0.2958, 0.07833, -0.952, 0.2958, 0.07833, -0.952, -0.5283, -0.3784, -0.7601, -0.5283, -0.3784, -0.7601, -0.5283, -0.3784, -0.7601, -0.4625, 0.3789, -0.8015, -0.4625, 0.3789, -0.8015, -0.4625, 0.3789, -0.8015, -0.5096, 0.5593, -0.6539, -0.5096, 0.5593, -0.6539, -0.5096, 0.5593, -0.6539, -0.4153, 0.7137, -0.5641, -0.4153, 0.7137, -0.5641, -0.4153, 0.7137, -0.5641, 0.3007, 0.3609, -0.8828, 0.3007, 0.3609, -0.8828, 0.3007, 0.3609, -0.8828, 0.8976, -0.08665, -0.4322, 0.8976, -0.08665, -0.4322, 0.8976, -0.08665, -0.4322, 0.8155, -0.5278, -0.2374, 0.8155, -0.5278, -0.2374, 0.8155, -0.5278, -0.2374, 0.8245, -0.5381, 0.1749, 0.8245, -0.5381, 0.1749, 0.8245, -0.5381, 0.1749, -0.3565, -0.9199, -0.1632, -0.3565, -0.9199, -0.1632, -0.3565, -0.9199, -0.1632, 0.6201, 0.6673, -0.4125, 0.6201, 0.6673, -0.4125, 0.6201, 0.6673, -0.4125, 0.7986, 0.5703, -0.1922, 0.7986, 0.5703, -0.1922, 0.7986, 0.5703, -0.1922, 0.8012, 0.5634, 0.2017, 0.8012, 0.5634, 0.2017, 0.8012, 0.5634, 0.2017, 0.4731, -0.8205, 0.3209, 0.4731, -0.8205, 0.3209, 0.4731, -0.8205, 0.3209, 0.129, -0.9832, 0.1294, 0.129, -0.9832, 0.1294, 0.129, -0.9832, 0.1294, 0.03149, -0.991, 0.1302, 0.03149, -0.991, 0.1302, 0.03149, -0.991, 0.1302, -0.6583, -0.7527, -0.0123, -0.6583, -0.7527, -0.0123, -0.6583, -0.7527, -0.0123, -0.903, -0.424, -0.06992, -0.903, -0.424, -0.06992, -0.903, -0.424, -0.06992, -0.9913, -0.09743, 0.08836, -0.9913, -0.09743, 0.08836, -0.9913, -0.09743, 0.08836, -0.6011, 0.7863, -0.1428, -0.6011, 0.7863, -0.1428, -0.6011, 0.7863, -0.1428, -0.2376, 0.9647, -0.1133, -0.2376, 0.9647, -0.1133, -0.2376, 0.9647, -0.1133, 0.4105, 0.8352, 0.3659, 0.4105, 0.8352, 0.3659, 0.4105, 0.8352, 0.3659, 0.8657, 0.4039, 0.2955, 0.8657, 0.4039, 0.2955, 0.8657, 0.4039, 0.2955, 0.9939, 0.03472, 0.1051, 0.9939, 0.03472, 0.1051, 0.9939, 0.03472, 0.1051, 0.9334, -0.2573, 0.25, 0.9334, -0.2573, 0.25, 0.9334, -0.2573, 0.25, -0.04631, -0.6025, 0.7968, -0.04631, -0.6025, 0.7968, -0.04631, -0.6025, 0.7968, -0.00213, -0.6714, 0.741, -0.00213, -0.6714, 0.741, -0.00213, -0.6714, 0.741, -0.3429, -0.5412, 0.7678, -0.3429, -0.5412, 0.7678, -0.3429, -0.5412, 0.7678, -0.3717, -0.5413, 0.7542, -0.3717, -0.5413, 0.7542, -0.3717, -0.5413, 0.7542, -0.7128, 0.5605, 0.4215, -0.7128, 0.5605, 0.4215, -0.7128, 0.5605, 0.4215, -0.3194, 0.6242, 0.713, -0.3194, 0.6242, 0.713, -0.3194, 0.6242, 0.713, -0.308, 0.6182, 0.7231, -0.308, 0.6182, 0.7231, -0.308, 0.6182, 0.7231, 0.3332, 0.5236, 0.7841, 0.3332, 0.5236, 0.7841, 0.3332, 0.5236, 0.7841, 0.5882, 0.2572, 0.7667, 0.5882, 0.2572, 0.7667, 0.5882, 0.2572, 0.7667, 0.5485, 0.2635, 0.7936, 0.5485, 0.2635, 0.7936, 0.5485, 0.2635, 0.7936, -0.9441, 0.006538, 0.3296, -0.9441, 0.006538, 0.3296, -0.9441, 0.006538, 0.3296, 0.9734, 0.05587, -0.222, 0.9734, 0.05587, -0.222, 0.9734, 0.05587, -0.222, -0.1014, 0.9851, 0.1386, -0.1014, 0.9851, 0.1386, -0.1014, 0.9851, 0.1386, -0.4842, 0.8592, -0.1652, -0.4842, 0.8592, -0.1652, -0.4842, 0.8592, -0.1652, -0.6881, 0.6878, -0.2313, -0.6881, 0.6878, -0.2313, -0.6881, 0.6878, -0.2313, 0.5376, -0.7166, -0.4444, 0.5376, -0.7166, -0.4444, 0.5376, -0.7166, -0.4444, 0.03279, -0.3856, -0.9221, 0.03279, -0.3856, -0.9221, 0.03279, -0.3856, -0.9221])] * 3)])

# ---- objects
ob_tree1 = bpy.data.objects.new('Tree1', me_cube_020)

# ---- transforms, parenting, visibility, modifiers, constraints
ob_tree1.location = (-5.524, 4.516, 0.0)
ob_tree1.color = (0.8, 0.8, 0.8, 1.0)
ob_tree1.lineart.crease_threshold = 0.0

# ---- collection membership
col_collection.objects.link(ob_tree1)

# ---- scene / render settings (as saved in the file)
scene.frame_start = 1; scene.frame_end = 250; scene.frame_set(1)
scene.render.engine = 'BLENDER_EEVEE_NEXT'
scene.cycles.use_denoising = False
scene.cycles.samples = 128
scene.cycles.sampling_pattern = 'TABULATED_SOBOL'
scene.cycles.use_adaptive_sampling = False
scene.cycles.use_light_tree = False
scene.view_settings.view_transform = 'Filmic'
bpy.context.view_layer.update()

# ---- added for rendering (the .blend has no active camera and no usable light): camera, sun
cam_auto = bpy.data.cameras.new('AutoCamera')
cam_auto.lens = 50.0
cam_auto.sensor_width = 36.0
cam_auto.clip_end = 1000.0
ob_auto_camera = bpy.data.objects.new('AutoCamera', cam_auto)
scene.collection.objects.link(ob_auto_camera)
ob_auto_camera.location = (20.9454, -27.3291, 32.7724)
ob_auto_camera.rotation_euler = (1.09748, -7.21219e-08, 0.694738)
scene.camera = ob_auto_camera
light_auto_sun = bpy.data.lights.new('AutoSun', 'SUN')
light_auto_sun.energy = 3.0
light_auto_sun.angle = 0.0523599
ob_auto_sun = bpy.data.objects.new('AutoSun', light_auto_sun)
scene.collection.objects.link(ob_auto_sun)
ob_auto_sun.rotation_euler = (0.872665, 0.174533, 0.523599)
bpy.context.view_layer.update()
